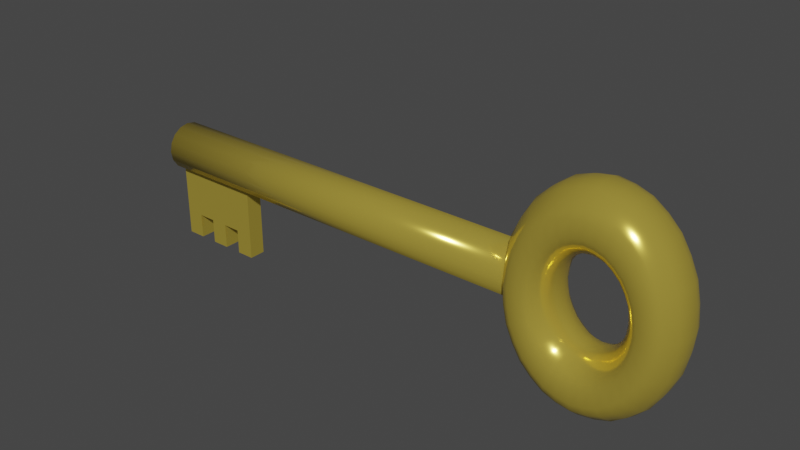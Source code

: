 # Source: Key.blend  (saved by Blender 2.93.21; exported with 4.5.12 LTS)
import bpy
from mathutils import Matrix  # noqa: F401  (used for matrix-valued properties, if any)

bpy.ops.wm.read_factory_settings(use_empty=True)
scene = bpy.context.scene
scene.name = 'Scene'

# ---- collections
col_key = bpy.data.collections.new('Key'); scene.collection.children.link(col_key)

# ---- materials (node trees are filled in below, after node groups)
mat_key = bpy.data.materials.new('Key')
mat_key.use_transparent_shadow = False

# ---- material node trees
mat_key.use_nodes = True; mat_key.node_tree.nodes.clear()
_N = mat_key.node_tree.nodes; _L = mat_key.node_tree.links
n0 = _N.new('ShaderNodeBsdfPrincipled'); n0.name = 'Principled BSDF'; n0.location = (10, 300)
n0.distribution = 'GGX'
n0.subsurface_method = 'BURLEY'
n0.inputs[0].default_value = (0.8, 0.6086, 0.09772, 1.0)
n0.inputs[1].default_value = 0.6618
n0.inputs[2].default_value = 0.1397
n0.inputs[3].default_value = 1.45
n0.inputs[13].default_value = 0.0
n0.inputs[27].default_value = (0.0, 0.0, 0.0, 1.0)
n0.inputs[28].default_value = 1.0
n1 = _N.new('ShaderNodeOutputMaterial'); n1.name = 'Material Output'; n1.location = (300, 300)
_L.new(n0.outputs[0], n1.inputs[0])
n1.is_active_output = True

# ---- world
world_world = bpy.data.worlds.new('World'); scene.world = world_world
world_world.use_nodes = True; world_world.node_tree.nodes.clear()
_N = world_world.node_tree.nodes; _L = world_world.node_tree.links
n0 = _N.new('ShaderNodeOutputWorld'); n0.name = 'World Output'; n0.location = (300, 300)
n1 = _N.new('ShaderNodeBackground'); n1.name = 'Background'; n1.location = (10, 300)
n1.inputs[0].default_value = (0.05088, 0.05088, 0.05088, 1.0)
_L.new(n1.outputs[0], n0.inputs[0])
n0.is_active_output = True
world_world.color = (0.05088, 0.05088, 0.05088)
world_world.use_sun_shadow = False
world_world.sun_shadow_jitter_overblur = 0.0

# ---- meshes
me_cube = bpy.data.meshes.new('Cube')
me_cube.from_pydata([(-0.1992, -0.006975, -0.07932), (-0.1992, -0.006975, -0.003632), (-0.1992, 0.006975, -0.07932), (-0.1992, 0.006975, -0.003632), (-0.1235, -0.006975, -0.07932), (-0.1235, -0.006975, -0.003632), (-0.1235, 0.006975, -0.07932), (-0.1235, 0.006975, -0.003632), (-0.1386, 0.006975, -0.07932), (-0.1538, 0.006975, -0.07932), (-0.1689, 0.006975, -0.07932), (-0.184, 0.006975, -0.07932), (-0.184, 0.006975, -0.003632), (-0.1689, 0.006975, -0.003632), (-0.1538, 0.006975, -0.003632), (-0.1386, 0.006975, -0.003632), (-0.184, -0.006975, -0.07932), (-0.1689, -0.006975, -0.07932), (-0.1538, -0.006975, -0.07932), (-0.1386, -0.006975, -0.07932), (-0.1386, -0.006975, -0.003632), (-0.1538, -0.006975, -0.003632), (-0.1689, -0.006975, -0.003632), (-0.184, -0.006975, -0.003632), (-0.1386, 0.006975, -0.07932), (-0.1538, 0.006975, -0.07932), (-0.1689, 0.006975, -0.07932), (-0.184, 0.006975, -0.07932), (-0.184, -0.006975, -0.07932), (-0.1689, -0.006975, -0.07932), (-0.1538, -0.006975, -0.07932), (-0.1386, -0.006975, -0.07932), (-0.1992, -0.006975, -0.05856), (-0.1992, 0.006975, -0.05856), (-0.1235, 0.006975, -0.05856), (-0.1235, -0.006975, -0.05856), (-0.1386, -0.006975, -0.05856), (-0.1538, -0.006975, -0.05856), (-0.1689, -0.006975, -0.05856), (-0.184, -0.006975, -0.05856), (-0.184, 0.006975, -0.05856), (-0.1689, 0.006975, -0.05856), (-0.1538, 0.006975, -0.05856), (-0.1386, 0.006975, -0.05856), (-0.2, 0.02, 8.742e-09), (0.1468, 0.02, -8.742e-09), (-0.2, 0.01848, -0.007654), (0.1468, 0.01848, -0.007654), (-0.2, 0.01414, -0.01414), (0.1468, 0.01414, -0.01414), (-0.2, 0.007654, -0.01848), (0.1468, 0.007654, -0.01848), (-0.2, -8.742e-10, -0.02), (0.1468, -8.742e-10, -0.02), (-0.2, -0.007654, -0.01848), (0.1468, -0.007654, -0.01848), (-0.2, -0.01414, -0.01414), (0.1468, -0.01414, -0.01414), (-0.2, -0.01848, -0.007654), (0.1468, -0.01848, -0.007654), (-0.2, -0.02, 1.049e-08), (0.1468, -0.02, -6.994e-09), (-0.2, -0.01848, 0.007654), (0.1468, -0.01848, 0.007654), (-0.2, -0.01414, 0.01414), (0.1468, -0.01414, 0.01414), (-0.2, -0.007654, 0.01848), (0.1468, -0.007654, 0.01848), (-0.2, 2.385e-10, 0.02), (0.1468, 2.385e-10, 0.02), (-0.2, 0.007654, 0.01848), (0.1468, 0.007654, 0.01848), (-0.2, 0.01414, 0.01414), (0.1468, 0.01414, 0.01414), (-0.2, 0.01848, 0.007654), (0.1468, 0.01848, 0.007654), (0.1978, 0.02333, 0.07454), (0.1978, 0.02333, 0.04741), (0.1978, -0.02333, 0.04741), (0.1978, -0.02333, 0.07454), (0.22, 0.02333, 0.06887), (0.2119, 0.02333, 0.0438), (0.2119, -0.02333, 0.0438), (0.22, -0.02333, 0.06887), (0.2389, 0.02333, 0.05271), (0.2239, 0.02333, 0.03352), (0.2239, -0.02333, 0.03352), (0.2389, -0.02333, 0.05271), (0.2515, 0.02333, 0.02853), (0.2319, 0.02333, 0.01814), (0.2319, -0.02333, 0.01814), (0.2515, -0.02333, 0.02853), (0.2559, 0.02333, -4.845e-10), (0.2348, 0.02333, -4.024e-09), (0.2348, -0.02333, -4.024e-09), (0.2559, -0.02333, -6.289e-10), (0.2515, 0.02333, -0.02853), (0.2319, 0.02333, -0.01814), (0.2319, -0.02333, -0.01814), (0.2515, -0.02333, -0.02853), (0.2389, 0.02333, -0.05271), (0.2239, 0.02333, -0.03352), (0.2239, -0.02333, -0.03352), (0.2389, -0.02333, -0.05271), (0.22, 0.02333, -0.06887), (0.2119, 0.02333, -0.0438), (0.2119, -0.02333, -0.0438), (0.22, -0.02333, -0.06887), (0.1978, 0.02333, -0.07454), (0.1978, 0.02333, -0.04741), (0.1978, -0.02333, -0.04741), (0.1978, -0.02333, -0.07454), (0.1756, 0.02333, -0.06887), (0.1837, 0.02333, -0.0438), (0.1837, -0.02333, -0.0438), (0.1756, -0.02333, -0.06887), (0.1567, 0.02333, -0.05271), (0.1717, 0.02333, -0.03352), (0.1717, -0.02333, -0.03352), (0.1567, -0.02333, -0.05271), (0.1441, 0.02333, -0.02853), (0.1637, 0.02333, -0.01814), (0.1637, -0.02333, -0.01814), (0.1441, -0.02333, -0.02853), (0.1397, 0.02333, -7.145e-09), (0.1609, 0.02333, -8.169e-09), (0.1609, -0.02333, -8.096e-09), (0.1397, -0.02333, -7.145e-09), (0.1441, 0.02333, 0.02853), (0.1637, 0.02333, 0.01814), (0.1637, -0.02333, 0.01814), (0.1441, -0.02333, 0.02853), (0.1567, 0.02333, 0.05271), (0.1717, 0.02333, 0.03352), (0.1717, -0.02333, 0.03352), (0.1567, -0.02333, 0.05271), (0.1756, 0.02333, 0.06887), (0.1837, 0.02333, 0.0438), (0.1837, -0.02333, 0.0438), (0.1756, -0.02333, 0.06887), (0.1978, 0.01289, 0.08348), (0.1978, 0.01289, 0.03847), (0.2227, 0.01289, 0.07712), (0.205, 0.02333, 0.04626), (0.2093, 0.01289, 0.03554), (0.205, -0.02333, 0.04626), (0.2438, 0.01289, 0.05903), (0.2182, 0.02333, 0.03922), (0.219, 0.01289, 0.0272), (0.2182, -0.02333, 0.03922), (0.2579, 0.01289, 0.03194), (0.2284, 0.02333, 0.0262), (0.2255, 0.01289, 0.01472), (0.2284, -0.02333, 0.0262), (0.2629, 0.01289, 5.577e-10), (0.1978, -0.01289, 0.08348), (0.2278, 0.01289, -5.03e-09), (0.2339, -0.02333, 0.009202), (0.2579, 0.01289, -0.03194), (0.2339, 0.02333, -0.009202), (0.2255, 0.01289, -0.01472), (0.2339, -0.02333, -0.009202), (0.2438, 0.01289, -0.05903), (0.2284, 0.02333, -0.0262), (0.219, 0.01289, -0.0272), (0.2284, -0.02333, -0.0262), (0.2227, 0.01289, -0.07712), (0.2182, 0.02333, -0.03922), (0.2093, 0.01289, -0.03554), (0.2182, -0.02333, -0.03922), (0.1978, 0.01289, -0.08348), (0.205, 0.02333, -0.04626), (0.1978, 0.01289, -0.03847), (0.205, -0.02333, -0.04626), (0.1729, 0.01289, -0.07712), (0.1906, 0.02333, -0.04626), (0.1863, 0.01289, -0.03554), (0.1906, -0.02333, -0.04626), (0.2227, -0.01289, -0.07712), (0.1774, 0.02333, -0.03922), (0.1766, 0.01289, -0.0272), (0.1774, -0.02333, -0.03922), (0.1377, 0.01289, -0.03194), (0.1672, 0.02333, -0.0262), (0.1701, 0.01289, -0.01472), (0.1672, -0.02333, -0.0262), (0.1327, 0.01289, -6.812e-09), (0.1618, 0.02333, -0.009202), (0.1678, 0.01289, -8.394e-09), (0.1618, -0.02333, -0.009202), (0.1377, 0.01289, 0.03194), (0.1618, 0.02333, 0.009201), (0.1701, 0.01289, 0.01472), (0.1618, -0.02333, 0.009201), (0.1518, 0.01289, 0.05903), (0.1672, 0.02333, 0.0262), (0.1766, 0.01289, 0.0272), (0.1672, -0.02333, 0.0262), (0.1729, 0.01289, 0.07712), (0.1774, 0.02333, 0.03922), (0.1863, 0.01289, 0.03554), (0.1774, -0.02333, 0.03922), (0.1518, -0.01289, 0.05903), (0.2227, -0.01289, 0.07712), (0.1377, -0.01289, 0.03194), (0.2545, 0.02333, 0.01447), (0.1978, -0.01289, -0.08348), (0.2545, -0.02333, -0.01447), (0.1729, -0.01289, 0.07712), (0.2438, -0.01289, 0.05903), (0.1865, 0.02333, 0.07275), (0.1729, -0.01289, -0.07712), (0.1978, -0.01289, 0.03847), (0.1865, -0.02333, 0.07275), (0.2091, 0.02333, 0.07275), (0.2093, -0.01289, 0.03554), (0.2091, -0.02333, 0.07275), (0.2299, 0.02333, 0.06167), (0.219, -0.01289, 0.0272), (0.2299, -0.02333, 0.06167), (0.2459, 0.02333, 0.04121), (0.2255, -0.01289, 0.01472), (0.2459, -0.02333, 0.04121), (0.2579, -0.01289, 0.03194), (0.2278, -0.01289, -5.03e-09), (0.2545, -0.02333, 0.01447), (0.2545, 0.02333, -0.01447), (0.2255, -0.01289, -0.01472), (0.2339, 0.02333, 0.009201), (0.2459, 0.02333, -0.04121), (0.219, -0.01289, -0.0272), (0.2459, -0.02333, -0.04121), (0.2299, 0.02333, -0.06167), (0.2093, -0.01289, -0.03554), (0.2299, -0.02333, -0.06167), (0.2091, 0.02333, -0.07275), (0.1978, -0.01289, -0.03847), (0.2091, -0.02333, -0.07275), (0.1865, 0.02333, -0.07275), (0.1863, -0.01289, -0.03554), (0.1865, -0.02333, -0.07275), (0.1657, 0.02333, -0.06167), (0.1766, -0.01289, -0.0272), (0.1657, -0.02333, -0.06167), (0.1497, 0.02333, -0.04121), (0.1701, -0.01289, -0.01472), (0.1497, -0.02333, -0.04121), (0.1411, 0.02333, -0.01447), (0.1678, -0.01289, -8.394e-09), (0.1411, -0.02333, -0.01447), (0.1411, 0.02333, 0.01447), (0.2629, -0.01289, 5.577e-10), (0.1411, -0.02333, 0.01447), (0.1497, 0.02333, 0.04121), (0.1766, -0.01289, 0.0272), (0.1497, -0.02333, 0.04121), (0.1657, 0.02333, 0.06167), (0.1863, -0.01289, 0.03554), (0.1657, -0.02333, 0.06167), (0.1518, 0.01289, -0.05903), (0.1377, -0.01289, -0.03194), (0.2579, -0.01289, -0.03194), (0.1327, -0.01289, -6.812e-09), (0.1701, -0.01289, 0.01472), (0.1518, -0.01289, -0.05903), (0.1906, 0.02333, 0.04626), (0.2438, -0.01289, -0.05903), (0.1906, -0.02333, 0.04626), (0.1852, -0.01289, 0.08147), (0.192, -0.01289, 0.03754), (0.192, 0.01289, 0.03754), (0.1852, 0.01289, 0.08147), (0.1618, -0.01289, 0.06907), (0.1812, -0.01289, 0.03182), (0.1812, 0.01289, 0.03182), (0.1618, 0.01289, 0.06907), (0.144, -0.01289, 0.04615), (0.173, -0.01289, 0.02126), (0.173, 0.01289, 0.02126), (0.144, 0.01289, 0.04615), (0.1343, -0.01289, 0.01621), (0.1686, -0.01289, 0.007467), (0.1686, 0.01289, 0.007467), (0.1343, 0.01289, 0.01621), (0.1343, -0.01289, -0.01621), (0.1686, -0.01289, -0.007467), (0.1686, 0.01289, -0.007467), (0.1343, 0.01289, -0.01621), (0.144, -0.01289, -0.04615), (0.173, -0.01289, -0.02126), (0.173, 0.01289, -0.02126), (0.144, 0.01289, -0.04615), (0.1618, -0.01289, -0.06907), (0.1812, -0.01289, -0.03182), (0.1812, 0.01289, -0.03182), (0.1618, 0.01289, -0.06907), (0.1852, -0.01289, -0.08147), (0.192, -0.01289, -0.03754), (0.192, 0.01289, -0.03754), (0.1852, 0.01289, -0.08147), (0.2104, -0.01289, -0.08147), (0.2036, -0.01289, -0.03754), (0.2036, 0.01289, -0.03754), (0.2104, 0.01289, -0.08147), (0.2338, -0.01289, -0.06907), (0.2144, -0.01289, -0.03182), (0.2144, 0.01289, -0.03182), (0.2338, 0.01289, -0.06907), (0.2516, -0.01289, -0.04615), (0.2226, -0.01289, -0.02126), (0.2226, 0.01289, -0.02126), (0.2516, 0.01289, -0.04615), (0.2613, -0.01289, -0.01621), (0.2271, -0.01289, -0.007467), (0.2271, 0.01289, -0.007467), (0.2613, 0.01289, -0.01621), (0.2613, -0.01289, 0.01621), (0.2271, -0.01289, 0.007467), (0.2271, 0.01289, 0.007467), (0.2613, 0.01289, 0.01621), (0.2516, -0.01289, 0.04615), (0.2226, -0.01289, 0.02126), (0.2226, 0.01289, 0.02126), (0.2516, 0.01289, 0.04615), (0.2338, -0.01289, 0.06907), (0.2144, -0.01289, 0.03182), (0.2144, 0.01289, 0.03182), (0.2338, 0.01289, 0.06907), (0.2104, -0.01289, 0.08147), (0.2036, -0.01289, 0.03754), (0.2036, 0.01289, 0.03754), (0.2104, 0.01289, 0.08147), (0.1978, -0.02657, 0.0547), (0.1978, -0.02657, 0.06725), (0.2179, -0.02654, 0.06219), (0.2141, -0.02654, 0.05047), (0.235, -0.02646, 0.04772), (0.2278, -0.02646, 0.03851), (0.2465, -0.02638, 0.0259), (0.2369, -0.02638, 0.02077), (0.2506, -0.02635, -1.506e-09), (0.2401, -0.02635, -3.201e-09), (0.2465, -0.02638, -0.0259), (0.2369, -0.02638, -0.02077), (0.235, -0.02646, -0.04772), (0.2278, -0.02646, -0.03851), (0.2179, -0.02654, -0.06219), (0.2141, -0.02654, -0.05047), (0.1978, -0.02657, -0.06725), (0.1978, -0.02657, -0.0547), (0.1777, -0.02654, -0.06219), (0.1815, -0.02654, -0.05047), (0.1606, -0.02646, -0.04772), (0.1678, -0.02646, -0.03851), (0.1491, -0.02638, -0.0259), (0.1587, -0.02638, -0.02077), (0.145, -0.02635, -7.429e-09), (0.1556, -0.02635, -7.903e-09), (0.1491, -0.02638, 0.0259), (0.1587, -0.02638, 0.02077), (0.1606, -0.02646, 0.04772), (0.1678, -0.02646, 0.03851), (0.1777, -0.02654, 0.06219), (0.1815, -0.02654, 0.05047), (0.1978, 0.02657, 0.06725), (0.1978, 0.02657, 0.0547), (0.2141, 0.02654, 0.05047), (0.2179, 0.02654, 0.06219), (0.2278, 0.02646, 0.03851), (0.235, 0.02646, 0.04772), (0.2369, 0.02638, 0.02077), (0.2465, 0.02638, 0.0259), (0.2401, 0.02635, -3.201e-09), (0.2506, 0.02635, -1.434e-09), (0.2369, 0.02638, -0.02077), (0.2465, 0.02638, -0.0259), (0.2278, 0.02646, -0.03851), (0.235, 0.02646, -0.04772), (0.2141, 0.02654, -0.05047), (0.2179, 0.02654, -0.06219), (0.1978, 0.02657, -0.0547), (0.1978, 0.02657, -0.06725), (0.1815, 0.02654, -0.05047), (0.1777, 0.02654, -0.06219), (0.1678, 0.02646, -0.03851), (0.1606, 0.02646, -0.04772), (0.1587, 0.02638, -0.02077), (0.1491, 0.02638, -0.0259), (0.1556, 0.02635, -7.939e-09), (0.145, 0.02635, -7.429e-09), (0.1587, 0.02638, 0.02077), (0.1491, 0.02638, 0.0259), (0.1678, 0.02646, 0.03851), (0.1606, 0.02646, 0.04772), (0.1815, 0.02654, 0.05047), (0.1777, 0.02654, 0.06219), (0.1895, -0.02656, 0.05336), (0.1876, -0.02656, 0.06565), (0.1876, 0.02656, 0.06565), (0.1895, 0.02656, 0.05336), (0.1743, -0.0265, 0.04513), (0.1688, -0.0265, 0.05576), (0.1688, 0.0265, 0.05576), (0.1743, 0.0265, 0.04513), (0.1628, -0.02642, 0.03005), (0.1542, -0.02642, 0.03736), (0.1542, 0.02642, 0.03736), (0.1628, 0.02642, 0.03005), (0.1566, -0.02636, 0.01053), (0.1463, -0.02636, 0.01315), (0.1463, 0.02636, 0.01315), (0.1566, 0.02636, 0.01053), (0.1566, -0.02636, -0.01053), (0.1463, -0.02636, -0.01315), (0.1463, 0.02636, -0.01315), (0.1566, 0.02636, -0.01053), (0.1628, -0.02642, -0.03005), (0.1542, -0.02642, -0.03736), (0.1542, 0.02642, -0.03736), (0.1628, 0.02642, -0.03005), (0.1743, -0.0265, -0.04513), (0.1688, -0.0265, -0.05576), (0.1688, 0.0265, -0.05576), (0.1743, 0.0265, -0.04513), (0.1895, -0.02656, -0.05336), (0.1876, -0.02656, -0.06565), (0.1876, 0.02656, -0.06565), (0.1895, 0.02656, -0.05336), (0.2061, -0.02656, -0.05336), (0.208, -0.02656, -0.06565), (0.208, 0.02656, -0.06565), (0.2061, 0.02656, -0.05336), (0.2213, -0.0265, -0.04513), (0.2268, -0.0265, -0.05576), (0.2268, 0.0265, -0.05576), (0.2213, 0.0265, -0.04513), (0.2329, -0.02642, -0.03005), (0.2414, -0.02642, -0.03736), (0.2414, 0.02642, -0.03736), (0.2329, 0.02642, -0.03005), (0.239, -0.02636, -0.01053), (0.2493, -0.02636, -0.01315), (0.2493, 0.02636, -0.01315), (0.239, 0.02636, -0.01053), (0.239, -0.02636, 0.01053), (0.2493, -0.02636, 0.01315), (0.2493, 0.02636, 0.01315), (0.239, 0.02636, 0.01053), (0.2329, -0.02642, 0.03005), (0.2414, -0.02642, 0.03736), (0.2414, 0.02642, 0.03736), (0.2329, 0.02642, 0.03005), (0.2213, -0.0265, 0.04513), (0.2268, -0.0265, 0.05576), (0.2268, 0.0265, 0.05576), (0.2213, 0.0265, 0.04513), (0.2061, -0.02656, 0.05336), (0.208, -0.02656, 0.06565), (0.208, 0.02656, 0.06565), (0.2061, 0.02656, 0.05336), (0.1978, 0.005233, 0.08623), (0.1978, -0.005233, 0.08623), (0.2235, -0.005246, 0.07966), (0.2235, 0.005246, 0.07966), (0.2453, -0.005276, 0.06096), (0.2453, 0.005276, 0.06096), (0.2599, -0.005304, 0.03299), (0.2599, 0.005304, 0.03299), (0.265, -0.005314, 8.46e-10), (0.265, 0.005314, 8.46e-10), (0.2599, -0.005304, -0.03299), (0.2599, 0.005304, -0.03299), (0.2453, -0.005276, -0.06096), (0.2453, 0.005276, -0.06096), (0.2235, -0.005246, -0.07966), (0.2235, 0.005246, -0.07966), (0.1978, -0.005233, -0.08623), (0.1978, 0.005233, -0.08623), (0.1721, -0.005246, -0.07966), (0.1721, 0.005246, -0.07966), (0.1503, -0.005276, -0.06096), (0.1503, 0.005276, -0.06096), (0.1357, -0.005304, -0.03299), (0.1357, 0.005304, -0.03299), (0.1306, -0.005314, -6.73e-09), (0.1306, 0.005314, -6.73e-09), (0.1357, -0.005304, 0.03299), (0.1357, 0.005304, 0.03299), (0.1503, -0.005276, 0.06096), (0.1503, 0.005276, 0.06096), (0.1721, -0.005246, 0.07966), (0.1721, 0.005246, 0.07966), (0.2109, 0.005235, 0.08416), (0.2109, -0.005235, 0.08416), (0.235, 0.005259, 0.07134), (0.235, -0.005259, 0.07134), (0.2534, 0.00529, 0.04766), (0.2534, -0.00529, 0.04766), (0.2634, 0.005311, 0.01673), (0.2634, -0.005311, 0.01673), (0.2634, 0.005311, -0.01673), (0.2634, -0.005311, -0.01673), (0.2534, 0.00529, -0.04766), (0.2534, -0.00529, -0.04766), (0.235, 0.005259, -0.07134), (0.235, -0.005259, -0.07134), (0.2109, 0.005235, -0.08416), (0.2109, -0.005235, -0.08416), (0.1848, 0.005235, -0.08416), (0.1848, -0.005235, -0.08416), (0.1607, 0.005259, -0.07134), (0.1607, -0.005259, -0.07134), (0.1422, 0.00529, -0.04766), (0.1422, -0.00529, -0.04766), (0.1322, 0.005311, -0.01673), (0.1322, -0.005311, -0.01673), (0.1322, 0.005311, 0.01673), (0.1322, -0.005311, 0.01673), (0.1422, 0.00529, 0.04766), (0.1422, -0.00529, 0.04766), (0.1607, 0.005259, 0.07134), (0.1607, -0.005259, 0.07134), (0.1848, -0.005235, 0.08416), (0.1848, 0.005235, 0.08416), (0.1978, 0.004628, 0.0355), (0.1978, -0.004628, 0.0355), (0.2084, 0.004634, 0.0328), (0.2084, -0.004634, 0.0328), (0.2174, 0.004647, 0.02511), (0.2174, -0.004647, 0.02511), (0.2234, 0.004659, 0.01359), (0.2234, -0.004659, 0.01359), (0.2255, 0.004663, -5.437e-09), (0.2255, -0.004663, -5.437e-09), (0.2234, 0.004659, -0.01359), (0.2234, -0.004659, -0.01359), (0.2174, 0.004647, -0.02511), (0.2174, -0.004647, -0.02511), (0.2084, 0.004634, -0.0328), (0.2084, -0.004634, -0.0328), (0.1978, 0.004628, -0.0355), (0.1978, -0.004628, -0.0355), (0.1872, 0.004634, -0.0328), (0.1872, -0.004634, -0.0328), (0.1782, 0.004647, -0.02511), (0.1782, -0.004647, -0.02511), (0.1722, 0.004659, -0.01359), (0.1722, -0.004659, -0.01359), (0.1701, 0.004663, -8.542e-09), (0.1701, -0.004663, -8.542e-09), (0.1722, 0.004659, 0.01359), (0.1722, -0.004659, 0.01359), (0.1782, 0.004647, 0.02511), (0.1782, -0.004647, 0.02511), (0.1872, -0.004634, 0.0328), (0.1872, 0.004634, 0.0328), (0.1924, 0.004629, 0.03464), (0.1924, -0.004629, 0.03464), (0.2032, -0.004629, 0.03464), (0.2032, 0.004629, 0.03464), (0.2131, -0.00464, 0.02937), (0.2131, 0.00464, 0.02937), (0.2207, -0.004653, 0.01963), (0.2207, 0.004653, 0.01963), (0.2248, -0.004662, 0.006892), (0.2248, 0.004662, 0.006892), (0.2248, -0.004662, -0.006892), (0.2248, 0.004662, -0.006892), (0.2207, -0.004653, -0.01963), (0.2207, 0.004653, -0.01963), (0.2131, -0.00464, -0.02937), (0.2131, 0.00464, -0.02937), (0.2032, -0.004629, -0.03464), (0.2032, 0.004629, -0.03464), (0.1924, -0.004629, -0.03464), (0.1924, 0.004629, -0.03464), (0.1825, -0.00464, -0.02937), (0.1825, 0.00464, -0.02937), (0.1749, -0.004653, -0.01963), (0.1749, 0.004653, -0.01963), (0.1708, -0.004662, -0.006892), (0.1708, 0.004662, -0.006892), (0.1708, -0.004662, 0.006892), (0.1708, 0.004662, 0.006892), (0.1749, -0.004653, 0.01963), (0.1749, 0.004653, 0.01963), (0.1825, -0.00464, 0.02937), (0.1825, 0.00464, 0.02937)], [], [(32, 1, 3, 33), (43, 15, 7, 34), (34, 7, 5, 35), (39, 23, 1, 32), (8, 6, 4, 19), (12, 3, 1, 23), (7, 15, 20, 5), (15, 14, 21, 20), (14, 13, 22, 21), (13, 12, 23, 22), (2, 11, 16, 0), (10, 9, 18, 17), (16, 11, 27, 28), (35, 5, 20, 36), (36, 20, 21, 37), (37, 21, 22, 38), (38, 22, 23, 39), (33, 3, 12, 40), (40, 12, 13, 41), (41, 13, 14, 42), (42, 14, 15, 43), (8, 19, 31, 24), (10, 17, 29, 26), (18, 9, 25, 30), (10, 41, 42, 9), (2, 33, 40, 11), (18, 37, 38, 17), (4, 35, 36, 19), (16, 39, 32, 0), (6, 34, 35, 4), (8, 43, 34, 6), (0, 32, 33, 2), (42, 43, 36, 37), (40, 41, 38, 39), (40, 39, 16, 28, 27, 11), (38, 41, 10, 26, 29, 17), (42, 37, 18, 30, 25, 9), (36, 43, 8, 24, 31, 19), (44, 45, 47, 46), (46, 47, 49, 48), (48, 49, 51, 50), (50, 51, 53, 52), (52, 53, 55, 54), (54, 55, 57, 56), (56, 57, 59, 58), (58, 59, 61, 60), (60, 61, 63, 62), (62, 63, 65, 64), (64, 65, 67, 66), (66, 67, 69, 68), (68, 69, 71, 70), (70, 71, 73, 72), (47, 45, 75, 73, 71, 69, 67, 65, 63, 61, 59, 57, 55, 53, 51, 49), (72, 73, 75, 74), (74, 75, 45, 44), (44, 46, 48, 50, 52, 54, 56, 58, 60, 62, 64, 66, 68, 70, 72, 74), (331, 142, 80, 214), (80, 217, 454, 367), (558, 527, 215, 329), (329, 215, 82, 145), (82, 149, 452, 335), (494, 465, 146, 327), (327, 146, 84, 217), (84, 220, 450, 369), (560, 529, 218, 325), (325, 218, 86, 149), (86, 153, 448, 337), (496, 467, 150, 323), (323, 150, 88, 220), (88, 205, 446, 371), (562, 531, 221, 321), (321, 221, 90, 153), (90, 157, 444, 339), (498, 469, 154, 319), (319, 154, 92, 205), (92, 226, 442, 373), (564, 533, 224, 317), (317, 224, 94, 157), (94, 161, 440, 341), (500, 471, 158, 315), (315, 158, 96, 226), (96, 229, 438, 375), (566, 535, 227, 313), (313, 227, 98, 161), (98, 165, 436, 343), (502, 473, 162, 311), (311, 162, 100, 229), (100, 232, 434, 377), (568, 537, 230, 309), (309, 230, 102, 165), (102, 169, 432, 345), (504, 475, 166, 307), (307, 166, 104, 232), (104, 235, 430, 379), (570, 539, 233, 305), (305, 233, 106, 169), (106, 173, 428, 347), (506, 477, 170, 303), (303, 170, 108, 235), (108, 238, 426, 381), (572, 541, 236, 301), (301, 236, 110, 173), (110, 177, 424, 349), (508, 479, 174, 299), (299, 174, 112, 238), (112, 241, 422, 383), (574, 543, 239, 297), (297, 239, 114, 177), (114, 181, 420, 351), (510, 481, 259, 295), (295, 259, 116, 241), (116, 244, 418, 385), (576, 545, 242, 293), (293, 242, 118, 181), (118, 185, 416, 353), (481, 512, 291, 259), (291, 182, 120, 244), (120, 247, 414, 387), (578, 547, 245, 289), (289, 245, 122, 185), (122, 189, 412, 355), (514, 485, 186, 287), (287, 186, 124, 247), (124, 250, 410, 389), (580, 549, 248, 285), (285, 248, 126, 189), (126, 193, 408, 357), (516, 487, 190, 283), (283, 190, 128, 250), (128, 253, 406, 391), (551, 584, 277, 263), (281, 263, 130, 193), (130, 197, 404, 359), (518, 489, 194, 279), (279, 194, 132, 253), (132, 256, 402, 393), (584, 553, 254, 277), (277, 254, 134, 197), (134, 201, 400, 361), (520, 491, 198, 275), (275, 198, 136, 256), (136, 210, 398, 395), (586, 554, 257, 273), (273, 257, 138, 201), (138, 267, 396, 363), (491, 523, 271, 198), (271, 140, 76, 210), (76, 214, 458, 364), (557, 525, 212, 269), (269, 212, 78, 267), (78, 145, 456, 332), (523, 460, 140, 271), (272, 208, 490, 521), (139, 213, 268, 208), (213, 79, 155, 268), (201, 138, 363, 400), (365, 459, 143, 77), (334, 453, 219, 83), (257, 269, 267, 138), (274, 200, 555, 587), (525, 558, 329, 212), (554, 557, 269, 257), (137, 265, 270, 200), (265, 77, 141, 270), (256, 136, 395, 402), (366, 455, 147, 81), (198, 271, 210, 136), (492, 463, 142, 331), (276, 202, 488, 519), (135, 258, 272, 202), (258, 139, 208, 272), (197, 134, 361, 404), (362, 397, 213, 139), (401, 362, 139, 258), (254, 273, 201, 134), (200, 270, 556, 555), (278, 196, 552, 585), (133, 199, 274, 196), (199, 137, 200, 274), (253, 132, 393, 406), (394, 399, 265, 137), (403, 394, 137, 199), (194, 275, 256, 132), (202, 272, 521, 488), (208, 268, 522, 490), (280, 204, 486, 517), (131, 255, 276, 204), (255, 135, 202, 276), (193, 130, 359, 408), (360, 401, 258, 135), (405, 360, 135, 255), (263, 277, 197, 130), (582, 551, 263, 281), (553, 586, 273, 254), (282, 192, 550, 583), (129, 195, 278, 192), (195, 133, 196, 278), (250, 128, 391, 410), (392, 403, 199, 133), (407, 392, 133, 195), (190, 279, 253, 128), (204, 276, 519, 486), (489, 520, 275, 194), (284, 262, 484, 515), (127, 252, 280, 262), (252, 131, 204, 280), (189, 126, 357, 412), (358, 405, 255, 131), (409, 358, 131, 252), (248, 281, 193, 126), (192, 278, 585, 550), (196, 274, 587, 552), (286, 188, 548, 581), (125, 191, 282, 188), (191, 129, 192, 282), (247, 124, 389, 414), (390, 407, 195, 129), (411, 390, 129, 191), (186, 283, 250, 124), (262, 280, 517, 484), (487, 518, 279, 190), (288, 260, 482, 513), (123, 249, 284, 260), (249, 127, 262, 284), (185, 122, 355, 416), (356, 409, 252, 127), (413, 356, 127, 249), (245, 285, 189, 122), (188, 282, 583, 548), (549, 582, 281, 248), (290, 184, 546, 579), (121, 187, 286, 184), (187, 125, 188, 286), (244, 120, 387, 418), (388, 411, 191, 125), (415, 388, 125, 187), (182, 287, 247, 120), (260, 284, 515, 482), (485, 516, 283, 186), (292, 264, 480, 511), (119, 246, 288, 264), (246, 123, 260, 288), (181, 118, 353, 420), (354, 413, 249, 123), (417, 354, 123, 246), (242, 289, 185, 118), (184, 286, 581, 546), (547, 580, 285, 245), (294, 180, 544, 577), (117, 183, 290, 180), (183, 121, 184, 290), (241, 116, 385, 422), (386, 415, 187, 121), (419, 386, 121, 183), (259, 291, 244, 116), (512, 483, 182, 291), (483, 514, 287, 182), (296, 211, 478, 509), (115, 243, 292, 211), (243, 119, 264, 292), (177, 114, 351, 424), (352, 417, 246, 119), (421, 352, 119, 243), (239, 293, 181, 114), (180, 290, 579, 544), (545, 578, 289, 242), (298, 176, 542, 575), (113, 179, 294, 176), (179, 117, 180, 294), (238, 112, 383, 426), (384, 419, 183, 117), (423, 384, 117, 179), (174, 295, 241, 112), (211, 292, 511, 478), (264, 288, 513, 480), (300, 206, 476, 507), (111, 240, 296, 206), (240, 115, 211, 296), (173, 110, 349, 428), (350, 421, 243, 115), (425, 350, 115, 240), (236, 297, 177, 110), (176, 294, 577, 542), (543, 576, 293, 239), (302, 172, 540, 573), (109, 175, 298, 172), (175, 113, 176, 298), (235, 108, 381, 430), (382, 423, 179, 113), (427, 382, 113, 175), (170, 299, 238, 108), (206, 296, 509, 476), (479, 510, 295, 174), (304, 178, 474, 505), (107, 237, 300, 178), (237, 111, 206, 300), (169, 106, 347, 432), (348, 425, 240, 111), (429, 348, 111, 237), (233, 301, 173, 106), (172, 298, 575, 540), (541, 574, 297, 236), (306, 168, 538, 571), (105, 171, 302, 168), (171, 109, 172, 302), (232, 104, 379, 434), (380, 427, 175, 109), (431, 380, 109, 171), (166, 303, 235, 104), (178, 300, 507, 474), (477, 508, 299, 170), (308, 266, 472, 503), (103, 234, 304, 266), (234, 107, 178, 304), (165, 102, 345, 436), (346, 429, 237, 107), (433, 346, 107, 234), (230, 305, 169, 102), (168, 302, 573, 538), (539, 572, 301, 233), (310, 164, 536, 569), (101, 167, 306, 164), (167, 105, 168, 306), (229, 100, 377, 438), (378, 431, 171, 105), (435, 378, 105, 167), (162, 307, 232, 100), (266, 304, 505, 472), (475, 506, 303, 166), (312, 261, 470, 501), (99, 231, 308, 261), (231, 103, 266, 308), (161, 98, 343, 440), (344, 433, 234, 103), (437, 344, 103, 231), (227, 309, 165, 98), (164, 306, 571, 536), (537, 570, 305, 230), (314, 160, 534, 567), (97, 163, 310, 160), (163, 101, 164, 310), (226, 96, 375, 442), (376, 435, 167, 101), (439, 376, 101, 163), (158, 311, 229, 96), (261, 308, 503, 470), (473, 504, 307, 162), (316, 251, 468, 499), (95, 207, 312, 251), (207, 99, 261, 312), (157, 94, 341, 444), (342, 437, 231, 99), (441, 342, 99, 207), (224, 313, 161, 94), (160, 310, 569, 534), (535, 568, 309, 227), (318, 156, 532, 565), (93, 159, 314, 156), (159, 97, 160, 314), (205, 92, 373, 446), (374, 439, 163, 97), (443, 374, 97, 159), (154, 315, 226, 92), (251, 312, 501, 468), (471, 502, 311, 158), (320, 223, 466, 497), (91, 225, 316, 223), (225, 95, 251, 316), (153, 90, 339, 448), (340, 441, 207, 95), (445, 340, 95, 225), (221, 317, 157, 90), (156, 314, 567, 532), (533, 566, 313, 224), (322, 152, 530, 563), (89, 228, 318, 152), (228, 93, 156, 318), (220, 88, 371, 450), (372, 443, 159, 93), (447, 372, 93, 228), (150, 319, 205, 88), (223, 316, 499, 466), (469, 500, 315, 154), (324, 209, 464, 495), (87, 222, 320, 209), (222, 91, 223, 320), (149, 86, 337, 452), (338, 445, 225, 91), (449, 338, 91, 222), (218, 321, 153, 86), (152, 318, 565, 530), (531, 564, 317, 221), (326, 148, 528, 561), (85, 151, 322, 148), (151, 89, 152, 322), (217, 84, 369, 454), (370, 447, 228, 89), (451, 370, 89, 151), (146, 323, 220, 84), (209, 320, 497, 464), (467, 498, 319, 150), (328, 203, 462, 493), (83, 219, 324, 203), (219, 87, 209, 324), (145, 82, 335, 456), (336, 449, 222, 87), (453, 336, 87, 219), (215, 325, 149, 82), (148, 322, 563, 528), (529, 562, 321, 218), (330, 144, 526, 559), (81, 147, 326, 144), (147, 85, 148, 326), (214, 80, 367, 458), (368, 451, 151, 85), (455, 368, 85, 147), (142, 327, 217, 80), (203, 324, 495, 462), (465, 496, 323, 146), (268, 155, 461, 522), (79, 216, 328, 155), (216, 83, 203, 328), (397, 333, 79, 213), (267, 78, 332, 396), (457, 334, 83, 216), (212, 329, 145, 78), (144, 326, 561, 526), (527, 560, 325, 215), (270, 141, 524, 556), (77, 143, 330, 141), (143, 81, 144, 330), (399, 365, 77, 265), (210, 76, 364, 398), (459, 366, 81, 143), (140, 331, 214, 76), (155, 328, 493, 461), (463, 494, 327, 142), (397, 362, 363, 396), (333, 397, 396, 332), (399, 394, 395, 398), (365, 399, 398, 364), (401, 360, 361, 400), (362, 401, 400, 363), (403, 392, 393, 402), (394, 403, 402, 395), (405, 358, 359, 404), (360, 405, 404, 361), (407, 390, 391, 406), (392, 407, 406, 393), (409, 356, 357, 408), (358, 409, 408, 359), (411, 388, 389, 410), (390, 411, 410, 391), (413, 354, 355, 412), (356, 413, 412, 357), (415, 386, 387, 414), (388, 415, 414, 389), (417, 352, 353, 416), (354, 417, 416, 355), (419, 384, 385, 418), (386, 419, 418, 387), (421, 350, 351, 420), (352, 421, 420, 353), (423, 382, 383, 422), (384, 423, 422, 385), (425, 348, 349, 424), (350, 425, 424, 351), (427, 380, 381, 426), (382, 427, 426, 383), (429, 346, 347, 428), (348, 429, 428, 349), (431, 378, 379, 430), (380, 431, 430, 381), (433, 344, 345, 432), (346, 433, 432, 347), (435, 376, 377, 434), (378, 435, 434, 379), (437, 342, 343, 436), (344, 437, 436, 345), (439, 374, 375, 438), (376, 439, 438, 377), (441, 340, 341, 440), (342, 441, 440, 343), (443, 372, 373, 442), (374, 443, 442, 375), (445, 338, 339, 444), (340, 445, 444, 341), (447, 370, 371, 446), (372, 447, 446, 373), (449, 336, 337, 448), (338, 449, 448, 339), (451, 368, 369, 450), (370, 451, 450, 371), (453, 334, 335, 452), (336, 453, 452, 337), (455, 366, 367, 454), (368, 455, 454, 369), (457, 333, 332, 456), (334, 457, 456, 335), (459, 365, 364, 458), (366, 459, 458, 367), (333, 457, 216, 79), (493, 462, 463, 492), (495, 464, 465, 494), (497, 466, 467, 496), (499, 468, 469, 498), (501, 470, 471, 500), (503, 472, 473, 502), (505, 474, 475, 504), (507, 476, 477, 506), (509, 478, 479, 508), (511, 480, 481, 510), (513, 482, 483, 512), (515, 484, 485, 514), (517, 486, 487, 516), (519, 488, 489, 518), (521, 490, 491, 520), (523, 491, 490, 522), (461, 493, 492, 460), (462, 495, 494, 463), (464, 497, 496, 465), (466, 499, 498, 467), (468, 501, 500, 469), (470, 503, 502, 471), (472, 505, 504, 473), (474, 507, 506, 475), (476, 509, 508, 477), (478, 511, 510, 479), (480, 513, 512, 481), (482, 515, 514, 483), (484, 517, 516, 485), (486, 519, 518, 487), (488, 521, 520, 489), (460, 523, 522, 461), (460, 492, 331, 140), (557, 554, 555, 556), (559, 526, 527, 558), (561, 528, 529, 560), (563, 530, 531, 562), (565, 532, 533, 564), (567, 534, 535, 566), (569, 536, 537, 568), (571, 538, 539, 570), (573, 540, 541, 572), (575, 542, 543, 574), (577, 544, 545, 576), (579, 546, 547, 578), (581, 548, 549, 580), (583, 550, 551, 582), (585, 552, 553, 584), (587, 555, 554, 586), (525, 557, 556, 524), (524, 559, 558, 525), (526, 561, 560, 527), (528, 563, 562, 529), (530, 565, 564, 531), (532, 567, 566, 533), (534, 569, 568, 535), (536, 571, 570, 537), (538, 573, 572, 539), (540, 575, 574, 541), (542, 577, 576, 543), (544, 579, 578, 545), (546, 581, 580, 547), (548, 583, 582, 549), (550, 585, 584, 551), (552, 587, 586, 553), (141, 330, 559, 524)])
me_cube.polygons.foreach_set('use_smooth', [0, 0, 0, 0, 0, 0, 0, 0, 0, 0, 0, 0, 0, 0, 0, 0, 0, 0, 0, 0, 0, 0, 0, 0, 0, 0, 0, 0, 0, 0, 0, 0, 0, 0, 0, 0, 0, 0, 1, 1, 1, 1, 1, 1, 1, 1, 1, 1, 1, 1, 1, 1, 1, 1, 1, 1, 1, 1, 1, 1, 1, 1, 1, 1, 1, 1, 1, 1, 1, 1, 1, 1, 1, 1, 1, 1, 1, 1, 1, 1, 1, 1, 1, 1, 1, 1, 1, 1, 1, 1, 1, 1, 1, 1, 1, 1, 1, 1, 1, 1, 1, 1, 1, 1, 1, 1, 1, 1, 1, 1, 1, 1, 1, 1, 1, 1, 1, 1, 1, 1, 1, 1, 1, 1, 1, 1, 1, 1, 1, 1, 1, 1, 1, 1, 1, 1, 1, 1, 1, 1, 1, 1, 1, 1, 1, 1, 1, 1, 1, 1, 1, 1, 1, 1, 1, 1, 1, 1, 1, 1, 1, 1, 1, 1, 1, 1, 1, 1, 1, 1, 1, 1, 1, 1, 1, 1, 1, 1, 1, 1, 1, 1, 1, 1, 1, 1, 1, 1, 1, 1, 1, 1, 1, 1, 1, 1, 1, 1, 1, 1, 1, 1, 1, 1, 1, 1, 1, 1, 1, 1, 1, 1, 1, 1, 1, 1, 1, 1, 1, 1, 1, 1, 1, 1, 1, 1, 1, 1, 1, 1, 1, 1, 1, 1, 1, 1, 1, 1, 1, 1, 1, 1, 1, 1, 1, 1, 1, 1, 1, 1, 1, 1, 1, 1, 1, 1, 1, 1, 1, 1, 1, 1, 1, 1, 1, 1, 1, 1, 1, 1, 1, 1, 1, 1, 1, 1, 1, 1, 1, 1, 1, 1, 1, 1, 1, 1, 1, 1, 1, 1, 1, 1, 1, 1, 1, 1, 1, 1, 1, 1, 1, 1, 1, 1, 1, 1, 1, 1, 1, 1, 1, 1, 1, 1, 1, 1, 1, 1, 1, 1, 1, 1, 1, 1, 1, 1, 1, 1, 1, 1, 1, 1, 1, 1, 1, 1, 1, 1, 1, 1, 1, 1, 1, 1, 1, 1, 1, 1, 1, 1, 1, 1, 1, 1, 1, 1, 1, 1, 1, 1, 1, 1, 1, 1, 1, 1, 1, 1, 1, 1, 1, 1, 1, 1, 1, 1, 1, 1, 1, 1, 1, 1, 1, 1, 1, 1, 1, 1, 1, 1, 1, 1, 1, 1, 1, 1, 1, 1, 1, 1, 1, 1, 1, 1, 1, 1, 1, 1, 1, 1, 1, 1, 1, 1, 1, 1, 1, 1, 1, 1, 1, 1, 1, 1, 1, 1, 1, 1, 1, 1, 1, 1, 1, 1, 1, 1, 1, 1, 1, 1, 1, 1, 1, 1, 1, 1, 1, 1, 1, 1, 1, 1, 1, 1, 1, 1, 1, 1, 1, 1, 1, 1, 1, 1, 1, 1, 1, 1, 1, 1, 1, 1, 1, 1, 1, 1, 1, 1, 1, 1, 1, 1, 1, 1, 1, 1, 1, 1, 1, 1, 1, 1, 1, 1, 1, 1, 1, 1, 1, 1, 1, 1, 1, 1, 1, 1, 1, 1, 1, 1, 1, 1, 1, 1, 1, 1, 1, 1, 1, 1, 1, 1, 1, 1, 1, 1, 1, 1, 1, 1, 1, 1, 1, 1, 1, 1, 1, 1, 1, 1, 1, 1, 1, 1, 1, 1, 1, 1, 1, 1, 1, 1, 1, 1, 1, 1, 1, 1, 1, 1, 1, 1, 1, 1, 1, 1, 1, 1])
_uv = me_cube.uv_layers.new(name='UVMap')
_uv.uv.foreach_set('vector', [0.4435, 0.0, 0.625, 0.0, 0.625, 0.25, 0.4435, 0.25, 0.4435, 0.45, 0.625, 0.45, 0.625, 0.5, 0.4435, 0.5, 0.4435, 0.5, 0.625, 0.5, 0.625, 0.75, 0.4435, 0.75, 0.4435, 0.95, 0.625, 0.95, 0.625, 1.0, 0.4435, 1.0, 0.325, 0.5, 0.375, 0.5, 0.375, 0.75, 0.325, 0.75, 0.825, 0.5, 0.875, 0.5, 0.875, 0.75, 0.825, 0.75, 0.625, 0.5, 0.675, 0.5, 0.675, 0.75, 0.625, 0.75, 0.675, 0.5, 0.725, 0.5, 0.725, 0.75, 0.675, 0.75, 0.725, 0.5, 0.775, 0.5, 0.775, 0.75, 0.725, 0.75, 0.775, 0.5, 0.825, 0.5, 0.825, 0.75, 0.775, 0.75, 0.125, 0.5, 0.175, 0.5, 0.175, 0.75, 0.125, 0.75, 0.225, 0.5, 0.275, 0.5, 0.275, 0.75, 0.225, 0.75, 0.175, 0.75, 0.175, 0.5, 0.175, 0.5, 0.175, 0.75, 0.4435, 0.75, 0.625, 0.75, 0.625, 0.8, 0.4435, 0.8, 0.4435, 0.8, 0.625, 0.8, 0.625, 0.85, 0.4435, 0.85, 0.4435, 0.85, 0.625, 0.85, 0.625, 0.9, 0.4435, 0.9, 0.4435, 0.9, 0.625, 0.9, 0.625, 0.95, 0.4435, 0.95, 0.4435, 0.25, 0.625, 0.25, 0.625, 0.3, 0.4435, 0.3, 0.4435, 0.3, 0.625, 0.3, 0.625, 0.35, 0.4435, 0.35, 0.4435, 0.35, 0.625, 0.35, 0.625, 0.4, 0.4435, 0.4, 0.4435, 0.4, 0.625, 0.4, 0.625, 0.45, 0.4435, 0.45, 0.325, 0.5, 0.325, 0.75, 0.325, 0.75, 0.325, 0.5, 0.225, 0.5, 0.225, 0.75, 0.225, 0.75, 0.225, 0.5, 0.275, 0.75, 0.275, 0.5, 0.275, 0.5, 0.275, 0.75, 0.375, 0.35, 0.4435, 0.35, 0.4435, 0.4, 0.375, 0.4, 0.375, 0.25, 0.4435, 0.25, 0.4435, 0.3, 0.375, 0.3, 0.375, 0.85, 0.4435, 0.85, 0.4435, 0.9, 0.375, 0.9, 0.375, 0.75, 0.4435, 0.75, 0.4435, 0.8, 0.375, 0.8, 0.375, 0.95, 0.4435, 0.95, 0.4435, 1.0, 0.375, 1.0, 0.375, 0.5, 0.4435, 0.5, 0.4435, 0.75, 0.375, 0.75, 0.375, 0.45, 0.4435, 0.45, 0.4435, 0.5, 0.375, 0.5, 0.375, 0.0, 0.4435, 0.0, 0.4435, 0.25, 0.375, 0.25, 0.4435, 0.4, 0.4435, 0.45, 0.4435, 0.8, 0.4435, 0.85, 0.4435, 0.3, 0.4435, 0.35, 0.4435, 0.9, 0.4435, 0.95, 0.0, 0.0, 0.0, 0.0, 0.0, 0.0, 0.0, 0.0, 0.0, 0.0, 0.0, 0.0, 0.0, 0.0, 0.0, 0.0, 0.0, 0.0, 0.0, 0.0, 0.0, 0.0, 0.0, 0.0, 0.0, 0.0, 0.0, 0.0, 0.0, 0.0, 0.0, 0.0, 0.0, 0.0, 0.0, 0.0, 0.0, 0.0, 0.0, 0.0, 0.0, 0.0, 0.0, 0.0, 0.0, 0.0, 0.0, 0.0, 1.0, 0.5, 1.0, 1.0, 0.9375, 1.0, 0.9375, 0.5, 0.9375, 0.5, 0.9375, 1.0, 0.875, 1.0, 0.875, 0.5, 0.875, 0.5, 0.875, 1.0, 0.8125, 1.0, 0.8125, 0.5, 0.8125, 0.5, 0.8125, 1.0, 0.75, 1.0, 0.75, 0.5, 0.75, 0.5, 0.75, 1.0, 0.6875, 1.0, 0.6875, 0.5, 0.6875, 0.5, 0.6875, 1.0, 0.625, 1.0, 0.625, 0.5, 0.625, 0.5, 0.625, 1.0, 0.5625, 1.0, 0.5625, 0.5, 0.5625, 0.5, 0.5625, 1.0, 0.5, 1.0, 0.5, 0.5, 0.5, 0.5, 0.5, 1.0, 0.4375, 1.0, 0.4375, 0.5, 0.4375, 0.5, 0.4375, 1.0, 0.375, 1.0, 0.375, 0.5, 0.375, 0.5, 0.375, 1.0, 0.3125, 1.0, 0.3125, 0.5, 0.3125, 0.5, 0.3125, 1.0, 0.25, 1.0, 0.25, 0.5, 0.25, 0.5, 0.25, 1.0, 0.1875, 1.0, 0.1875, 0.5, 0.1875, 0.5, 0.1875, 1.0, 0.125, 1.0, 0.125, 0.5, 0.3418, 0.4717, 0.25, 0.49, 0.1582, 0.4717, 0.08029, 0.4197, 0.02827, 0.3418, 0.01, 0.25, 0.02827, 0.1582, 0.08029, 0.08029, 0.1582, 0.02827, 0.25, 0.01, 0.3418, 0.02827, 0.4197, 0.08029, 0.4717, 0.1582, 0.49, 0.25, 0.4717, 0.3418, 0.4197, 0.4197, 0.125, 0.5, 0.125, 1.0, 0.0625, 1.0, 0.0625, 0.5, 0.0625, 0.5, 0.0625, 1.0, 0.0, 1.0, 0.0, 0.5, 0.75, 0.49, 0.8418, 0.4717, 0.9197, 0.4197, 0.9717, 0.3418, 0.99, 0.25, 0.9717, 0.1582, 0.9197, 0.08029, 0.8418, 0.02827, 0.75, 0.01, 0.6582, 0.02827, 0.5803, 0.08029, 0.5283, 0.1582, 0.51, 0.25, 0.5283, 0.3418, 0.5803, 0.4197, 0.6582, 0.4717, 0.5312, 0.5833, 0.5625, 0.5833, 0.5625, 0.6667, 0.5312, 0.6667, 0.5625, 0.6667, 0.5938, 0.6667, 0.5938, 0.7106, 0.5625, 0.711, 0.5312, 0.02992, 0.5625, 0.02996, 0.5625, 0.08333, 0.5312, 0.08333, 0.5312, 0.08333, 0.5625, 0.08333, 0.5625, 0.1667, 0.5312, 0.1667, 0.5625, 0.1667, 0.5938, 0.1667, 0.5938, 0.2106, 0.5625, 0.211, 0.5938, 0.534, 0.625, 0.5341, 0.625, 0.5833, 0.5938, 0.5833, 0.5938, 0.5833, 0.625, 0.5833, 0.625, 0.6667, 0.5938, 0.6667, 0.625, 0.6667, 0.6562, 0.6667, 0.6562, 0.7094, 0.625, 0.71, 0.5938, 0.02999, 0.625, 0.03004, 0.625, 0.08333, 0.5938, 0.08333, 0.5938, 0.08333, 0.625, 0.08333, 0.625, 0.1667, 0.5938, 0.1667, 0.625, 0.1667, 0.6562, 0.1667, 0.6562, 0.2094, 0.625, 0.21, 0.6562, 0.5342, 0.6875, 0.5343, 0.6875, 0.5833, 0.6562, 0.5833, 0.6562, 0.5833, 0.6875, 0.5833, 0.6875, 0.6667, 0.6562, 0.6667, 0.6875, 0.6667, 0.7188, 0.6667, 0.7188, 0.7085, 0.6875, 0.7089, 0.6562, 0.03008, 0.6875, 0.03012, 0.6875, 0.08333, 0.6562, 0.08333, 0.6562, 0.08333, 0.6875, 0.08333, 0.6875, 0.1667, 0.6562, 0.1667, 0.6875, 0.1667, 0.7188, 0.1667, 0.7188, 0.2085, 0.6875, 0.2089, 0.7188, 0.5343, 0.75, 0.5344, 0.75, 0.5833, 0.7188, 0.5833, 0.7188, 0.5833, 0.75, 0.5833, 0.75, 0.6667, 0.7188, 0.6667, 0.75, 0.6667, 0.7812, 0.6667, 0.7812, 0.7085, 0.75, 0.7084, 0.7188, 0.03013, 0.75, 0.03014, 0.75, 0.08333, 0.7188, 0.08333, 0.7188, 0.08333, 0.75, 0.08333, 0.75, 0.1667, 0.7188, 0.1667, 0.75, 0.1667, 0.7812, 0.1667, 0.7812, 0.2085, 0.75, 0.2084, 0.7812, 0.5343, 0.8125, 0.5343, 0.8125, 0.5833, 0.7812, 0.5833, 0.7812, 0.5833, 0.8125, 0.5833, 0.8125, 0.6667, 0.7812, 0.6667, 0.8125, 0.6667, 0.8438, 0.6667, 0.8438, 0.7094, 0.8125, 0.7089, 0.7812, 0.03013, 0.8125, 0.03012, 0.8125, 0.08333, 0.7812, 0.08333, 0.7812, 0.08333, 0.8125, 0.08333, 0.8125, 0.1667, 0.7812, 0.1667, 0.8125, 0.1667, 0.8438, 0.1667, 0.8438, 0.2094, 0.8125, 0.2089, 0.8438, 0.5342, 0.875, 0.5341, 0.875, 0.5833, 0.8438, 0.5833, 0.8438, 0.5833, 0.875, 0.5833, 0.875, 0.6667, 0.8438, 0.6667, 0.875, 0.6667, 0.9062, 0.6667, 0.9062, 0.7106, 0.875, 0.71, 0.8438, 0.03008, 0.875, 0.03004, 0.875, 0.08333, 0.8438, 0.08333, 0.8438, 0.08333, 0.875, 0.08333, 0.875, 0.1667, 0.8438, 0.1667, 0.875, 0.1667, 0.9062, 0.1667, 0.9062, 0.2106, 0.875, 0.21, 0.9062, 0.534, 0.9375, 0.5339, 0.9375, 0.5833, 0.9062, 0.5833, 0.9062, 0.5833, 0.9375, 0.5833, 0.9375, 0.6667, 0.9062, 0.6667, 0.9375, 0.6667, 0.9688, 0.6667, 0.9688, 0.7114, 0.9375, 0.711, 0.9062, 0.02999, 0.9375, 0.02996, 0.9375, 0.08333, 0.9062, 0.08333, 0.9062, 0.08333, 0.9375, 0.08333, 0.9375, 0.1667, 0.9062, 0.1667, 0.9375, 0.1667, 0.9688, 0.1667, 0.9688, 0.2114, 0.9375, 0.211, 0.9688, 0.5338, 1.0, 0.5338, 1.0, 0.5833, 0.9688, 0.5833, 0.9688, 0.5833, 1.0, 0.5833, 1.0, 0.6667, 0.9688, 0.6667, 0.0, 0.6667, 0.03125, 0.6667, 0.03125, 0.7114, 0.0, 0.7114, 0.9688, 0.02992, 1.0, 0.02992, 1.0, 0.08333, 0.9688, 0.08333, 0.9688, 0.08333, 1.0, 0.08333, 1.0, 0.1667, 0.9688, 0.1667, 0.0, 0.1667, 0.03125, 0.1667, 0.03125, 0.2114, 0.0, 0.2114, 0.03125, 0.5338, 0.0625, 0.5339, 0.0625, 0.5833, 0.03125, 0.5833, 0.03125, 0.5833, 0.0625, 0.5833, 0.0625, 0.6667, 0.03125, 0.6667, 0.0625, 0.6667, 0.09375, 0.6667, 0.09375, 0.7106, 0.0625, 0.711, 0.03125, 0.02992, 0.0625, 0.02996, 0.0625, 0.08333, 0.03125, 0.08333, 0.03125, 0.08333, 0.0625, 0.08333, 0.0625, 0.1667, 0.03125, 0.1667, 0.0625, 0.1667, 0.09375, 0.1667, 0.09375, 0.2106, 0.0625, 0.211, 0.09375, 0.534, 0.125, 0.5341, 0.125, 0.5833, 0.09375, 0.5833, 0.09375, 0.5833, 0.125, 0.5833, 0.125, 0.6667, 0.09375, 0.6667, 0.125, 0.6667, 0.1562, 0.6667, 0.1562, 0.7094, 0.125, 0.71, 0.09375, 0.02999, 0.125, 0.03004, 0.125, 0.08333, 0.09375, 0.08333, 0.09375, 0.08333, 0.125, 0.08333, 0.125, 0.1667, 0.09375, 0.1667, 0.125, 0.1667, 0.1562, 0.1667, 0.1562, 0.2094, 0.125, 0.21, 0.125, 0.5341, 0.1562, 0.5342, 0.1562, 0.5833, 0.125, 0.5833, 0.1562, 0.5833, 0.1875, 0.5833, 0.1875, 0.6667, 0.1562, 0.6667, 0.1875, 0.6667, 0.2188, 0.6667, 0.2188, 0.7085, 0.1875, 0.7089, 0.1562, 0.03008, 0.1875, 0.03012, 0.1875, 0.08333, 0.1562, 0.08333, 0.1562, 0.08333, 0.1875, 0.08333, 0.1875, 0.1667, 0.1562, 0.1667, 0.1875, 0.1667, 0.2188, 0.1667, 0.2188, 0.2085, 0.1875, 0.2089, 0.2188, 0.5343, 0.25, 0.5344, 0.25, 0.5833, 0.2188, 0.5833, 0.2188, 0.5833, 0.25, 0.5833, 0.25, 0.6667, 0.2188, 0.6667, 0.25, 0.6667, 0.2812, 0.6667, 0.2812, 0.7085, 0.25, 0.7084, 0.2188, 0.03013, 0.25, 0.03014, 0.25, 0.08333, 0.2188, 0.08333, 0.2188, 0.08333, 0.25, 0.08333, 0.25, 0.1667, 0.2188, 0.1667, 0.25, 0.1667, 0.2812, 0.1667, 0.2812, 0.2085, 0.25, 0.2084, 0.2812, 0.5343, 0.3125, 0.5343, 0.3125, 0.5833, 0.2812, 0.5833, 0.2812, 0.5833, 0.3125, 0.5833, 0.3125, 0.6667, 0.2812, 0.6667, 0.3125, 0.6667, 0.3438, 0.6667, 0.3438, 0.7094, 0.3125, 0.7089, 0.3125, 0.03012, 0.3438, 0.03008, 0.3438, 0.08333, 0.3125, 0.08333, 0.2812, 0.08333, 0.3125, 0.08333, 0.3125, 0.1667, 0.2812, 0.1667, 0.3125, 0.1667, 0.3438, 0.1667, 0.3438, 0.2094, 0.3125, 0.2089, 0.3438, 0.5342, 0.375, 0.5341, 0.375, 0.5833, 0.3438, 0.5833, 0.3438, 0.5833, 0.375, 0.5833, 0.375, 0.6667, 0.3438, 0.6667, 0.375, 0.6667, 0.4062, 0.6667, 0.4062, 0.7106, 0.375, 0.71, 0.3438, 0.03008, 0.375, 0.03004, 0.375, 0.08333, 0.3438, 0.08333, 0.3438, 0.08333, 0.375, 0.08333, 0.375, 0.1667, 0.3438, 0.1667, 0.375, 0.1667, 0.4062, 0.1667, 0.4062, 0.2106, 0.375, 0.21, 0.4062, 0.534, 0.4375, 0.5339, 0.4375, 0.5833, 0.4062, 0.5833, 0.4062, 0.5833, 0.4375, 0.5833, 0.4375, 0.6667, 0.4062, 0.6667, 0.4375, 0.6667, 0.4688, 0.6667, 0.4688, 0.7114, 0.4375, 0.711, 0.4062, 0.02999, 0.4375, 0.02996, 0.4375, 0.08333, 0.4062, 0.08333, 0.4062, 0.08333, 0.4375, 0.08333, 0.4375, 0.1667, 0.4062, 0.1667, 0.4375, 0.1667, 0.4688, 0.1667, 0.4688, 0.2114, 0.4375, 0.211, 0.4375, 0.5339, 0.4688, 0.5338, 0.4688, 0.5833, 0.4375, 0.5833, 0.4688, 0.5833, 0.5, 0.5833, 0.5, 0.6667, 0.4688, 0.6667, 0.5, 0.6667, 0.5312, 0.6667, 0.5312, 0.7114, 0.5, 0.7114, 0.4688, 0.02992, 0.5, 0.02992, 0.5, 0.08333, 0.4688, 0.08333, 0.4688, 0.08333, 0.5, 0.08333, 0.5, 0.1667, 0.4688, 0.1667, 0.5, 0.1667, 0.5312, 0.1667, 0.5312, 0.2114, 0.5, 0.2114, 0.4688, 0.5338, 0.5, 0.5338, 0.5, 0.5833, 0.4688, 0.5833, 0.4062, 0.4167, 0.4375, 0.4167, 0.4375, 0.4661, 0.4062, 0.466, 0.4375, 0.3333, 0.4688, 0.3333, 0.4688, 0.4167, 0.4375, 0.4167, 0.4688, 0.3333, 0.5, 0.3333, 0.5, 0.4167, 0.4688, 0.4167, 0.4062, 0.1667, 0.4375, 0.1667, 0.4375, 0.211, 0.4062, 0.2106, 0.5, 0.7886, 0.5312, 0.7886, 0.5312, 0.8333, 0.5, 0.8333, 0.5625, 0.289, 0.5938, 0.2894, 0.5938, 0.3333, 0.5625, 0.3333, 0.4375, 0.08333, 0.4688, 0.08333, 0.4688, 0.1667, 0.4375, 0.1667, 0.4062, 0.9167, 0.4375, 0.9167, 0.4375, 0.97, 0.4062, 0.97, 0.5, 0.02992, 0.5312, 0.02992, 0.5312, 0.08333, 0.5, 0.08333, 0.4375, 0.02996, 0.4688, 0.02992, 0.4688, 0.08333, 0.4375, 0.08333, 0.4375, 0.8333, 0.4688, 0.8333, 0.4688, 0.9167, 0.4375, 0.9167, 0.4688, 0.8333, 0.5, 0.8333, 0.5, 0.9167, 0.4688, 0.9167, 0.4062, 0.6667, 0.4375, 0.6667, 0.4375, 0.711, 0.4062, 0.7106, 0.5625, 0.789, 0.5938, 0.7894, 0.5938, 0.8333, 0.5625, 0.8333, 0.4375, 0.5833, 0.4688, 0.5833, 0.4688, 0.6667, 0.4375, 0.6667, 0.5312, 0.5338, 0.5625, 0.5339, 0.5625, 0.5833, 0.5312, 0.5833, 0.3438, 0.4167, 0.375, 0.4167, 0.375, 0.4659, 0.3438, 0.4658, 0.375, 0.3333, 0.4062, 0.3333, 0.4062, 0.4167, 0.375, 0.4167, 0.4062, 0.3333, 0.4375, 0.3333, 0.4375, 0.4167, 0.4062, 0.4167, 0.3438, 0.1667, 0.375, 0.1667, 0.375, 0.21, 0.3438, 0.2094, 0.4375, 0.289, 0.4688, 0.2886, 0.4688, 0.3333, 0.4375, 0.3333, 0.4062, 0.2894, 0.4375, 0.289, 0.4375, 0.3333, 0.4062, 0.3333, 0.375, 0.08333, 0.4062, 0.08333, 0.4062, 0.1667, 0.375, 0.1667, 0.4375, 0.9167, 0.4688, 0.9167, 0.4688, 0.9701, 0.4375, 0.97, 0.3438, 0.9167, 0.375, 0.9167, 0.375, 0.97, 0.3438, 0.9699, 0.375, 0.8333, 0.4062, 0.8333, 0.4062, 0.9167, 0.375, 0.9167, 0.4062, 0.8333, 0.4375, 0.8333, 0.4375, 0.9167, 0.4062, 0.9167, 0.3438, 0.6667, 0.375, 0.6667, 0.375, 0.71, 0.3438, 0.7094, 0.4375, 0.789, 0.4688, 0.7886, 0.4688, 0.8333, 0.4375, 0.8333, 0.4062, 0.7894, 0.4375, 0.789, 0.4375, 0.8333, 0.4062, 0.8333, 0.375, 0.5833, 0.4062, 0.5833, 0.4062, 0.6667, 0.375, 0.6667, 0.375, 0.4167, 0.4062, 0.4167, 0.4062, 0.466, 0.375, 0.4659, 0.4375, 0.4167, 0.4688, 0.4167, 0.4688, 0.4662, 0.4375, 0.4661, 0.2812, 0.4167, 0.3125, 0.4167, 0.3125, 0.4657, 0.2812, 0.4657, 0.3125, 0.3333, 0.3438, 0.3333, 0.3438, 0.4167, 0.3125, 0.4167, 0.3438, 0.3333, 0.375, 0.3333, 0.375, 0.4167, 0.3438, 0.4167, 0.2812, 0.1667, 0.3125, 0.1667, 0.3125, 0.2089, 0.2812, 0.2085, 0.375, 0.29, 0.4062, 0.2894, 0.4062, 0.3333, 0.375, 0.3333, 0.3438, 0.2906, 0.375, 0.29, 0.375, 0.3333, 0.3438, 0.3333, 0.3125, 0.08333, 0.3438, 0.08333, 0.3438, 0.1667, 0.3125, 0.1667, 0.2812, 0.03013, 0.3125, 0.03012, 0.3125, 0.08333, 0.2812, 0.08333, 0.375, 0.03004, 0.4062, 0.02999, 0.4062, 0.08333, 0.375, 0.08333, 0.2812, 0.9167, 0.3125, 0.9167, 0.3125, 0.9699, 0.2812, 0.9699, 0.3125, 0.8333, 0.3438, 0.8333, 0.3438, 0.9167, 0.3125, 0.9167, 0.3438, 0.8333, 0.375, 0.8333, 0.375, 0.9167, 0.3438, 0.9167, 0.2812, 0.6667, 0.3125, 0.6667, 0.3125, 0.7089, 0.2812, 0.7085, 0.375, 0.79, 0.4062, 0.7894, 0.4062, 0.8333, 0.375, 0.8333, 0.3438, 0.7906, 0.375, 0.79, 0.375, 0.8333, 0.3438, 0.8333, 0.3125, 0.5833, 0.3438, 0.5833, 0.3438, 0.6667, 0.3125, 0.6667, 0.3125, 0.4167, 0.3438, 0.4167, 0.3438, 0.4658, 0.3125, 0.4657, 0.375, 0.5341, 0.4062, 0.534, 0.4062, 0.5833, 0.375, 0.5833, 0.2188, 0.4167, 0.25, 0.4167, 0.25, 0.4656, 0.2188, 0.4657, 0.25, 0.3333, 0.2812, 0.3333, 0.2812, 0.4167, 0.25, 0.4167, 0.2812, 0.3333, 0.3125, 0.3333, 0.3125, 0.4167, 0.2812, 0.4167, 0.2188, 0.1667, 0.25, 0.1667, 0.25, 0.2084, 0.2188, 0.2085, 0.3125, 0.2911, 0.3438, 0.2906, 0.3438, 0.3333, 0.3125, 0.3333, 0.2812, 0.2915, 0.3125, 0.2911, 0.3125, 0.3333, 0.2812, 0.3333, 0.25, 0.08333, 0.2812, 0.08333, 0.2812, 0.1667, 0.25, 0.1667, 0.3125, 0.9167, 0.3438, 0.9167, 0.3438, 0.9699, 0.3125, 0.9699, 0.375, 0.9167, 0.4062, 0.9167, 0.4062, 0.97, 0.375, 0.97, 0.2188, 0.9167, 0.25, 0.9167, 0.25, 0.9699, 0.2188, 0.9699, 0.25, 0.8333, 0.2812, 0.8333, 0.2812, 0.9167, 0.25, 0.9167, 0.2812, 0.8333, 0.3125, 0.8333, 0.3125, 0.9167, 0.2812, 0.9167, 0.2188, 0.6667, 0.25, 0.6667, 0.25, 0.7084, 0.2188, 0.7085, 0.3125, 0.7911, 0.3438, 0.7906, 0.3438, 0.8333, 0.3125, 0.8333, 0.2812, 0.7915, 0.3125, 0.7911, 0.3125, 0.8333, 0.2812, 0.8333, 0.25, 0.5833, 0.2812, 0.5833, 0.2812, 0.6667, 0.25, 0.6667, 0.25, 0.4167, 0.2812, 0.4167, 0.2812, 0.4657, 0.25, 0.4656, 0.3125, 0.5343, 0.3438, 0.5342, 0.3438, 0.5833, 0.3125, 0.5833, 0.1562, 0.4167, 0.1875, 0.4167, 0.1875, 0.4657, 0.1562, 0.4658, 0.1875, 0.3333, 0.2188, 0.3333, 0.2188, 0.4167, 0.1875, 0.4167, 0.2188, 0.3333, 0.25, 0.3333, 0.25, 0.4167, 0.2188, 0.4167, 0.1562, 0.1667, 0.1875, 0.1667, 0.1875, 0.2089, 0.1562, 0.2094, 0.25, 0.2916, 0.2812, 0.2915, 0.2812, 0.3333, 0.25, 0.3333, 0.2188, 0.2915, 0.25, 0.2916, 0.25, 0.3333, 0.2188, 0.3333, 0.1875, 0.08333, 0.2188, 0.08333, 0.2188, 0.1667, 0.1875, 0.1667, 0.25, 0.9167, 0.2812, 0.9167, 0.2812, 0.9699, 0.25, 0.9699, 0.25, 0.03014, 0.2812, 0.03013, 0.2812, 0.08333, 0.25, 0.08333, 0.1562, 0.9167, 0.1875, 0.9167, 0.1875, 0.9699, 0.1562, 0.9699, 0.1875, 0.8333, 0.2188, 0.8333, 0.2188, 0.9167, 0.1875, 0.9167, 0.2188, 0.8333, 0.25, 0.8333, 0.25, 0.9167, 0.2188, 0.9167, 0.1562, 0.6667, 0.1875, 0.6667, 0.1875, 0.7089, 0.1562, 0.7094, 0.25, 0.7916, 0.2812, 0.7915, 0.2812, 0.8333, 0.25, 0.8333, 0.2188, 0.7915, 0.25, 0.7916, 0.25, 0.8333, 0.2188, 0.8333, 0.1875, 0.5833, 0.2188, 0.5833, 0.2188, 0.6667, 0.1875, 0.6667, 0.1875, 0.4167, 0.2188, 0.4167, 0.2188, 0.4657, 0.1875, 0.4657, 0.25, 0.5344, 0.2812, 0.5343, 0.2812, 0.5833, 0.25, 0.5833, 0.09375, 0.4167, 0.125, 0.4167, 0.125, 0.4659, 0.09375, 0.466, 0.125, 0.3333, 0.1562, 0.3333, 0.1562, 0.4167, 0.125, 0.4167, 0.1562, 0.3333, 0.1875, 0.3333, 0.1875, 0.4167, 0.1562, 0.4167, 0.09375, 0.1667, 0.125, 0.1667, 0.125, 0.21, 0.09375, 0.2106, 0.1875, 0.2911, 0.2188, 0.2915, 0.2188, 0.3333, 0.1875, 0.3333, 0.1562, 0.2906, 0.1875, 0.2911, 0.1875, 0.3333, 0.1562, 0.3333, 0.125, 0.08333, 0.1562, 0.08333, 0.1562, 0.1667, 0.125, 0.1667, 0.1875, 0.9167, 0.2188, 0.9167, 0.2188, 0.9699, 0.1875, 0.9699, 0.1875, 0.03012, 0.2188, 0.03013, 0.2188, 0.08333, 0.1875, 0.08333, 0.09375, 0.9167, 0.125, 0.9167, 0.125, 0.97, 0.09375, 0.97, 0.125, 0.8333, 0.1562, 0.8333, 0.1562, 0.9167, 0.125, 0.9167, 0.1562, 0.8333, 0.1875, 0.8333, 0.1875, 0.9167, 0.1562, 0.9167, 0.09375, 0.6667, 0.125, 0.6667, 0.125, 0.71, 0.09375, 0.7106, 0.1875, 0.7911, 0.2188, 0.7915, 0.2188, 0.8333, 0.1875, 0.8333, 0.1562, 0.7906, 0.1875, 0.7911, 0.1875, 0.8333, 0.1562, 0.8333, 0.125, 0.5833, 0.1562, 0.5833, 0.1562, 0.6667, 0.125, 0.6667, 0.1562, 0.5342, 0.1875, 0.5343, 0.1875, 0.5833, 0.1562, 0.5833, 0.1875, 0.5343, 0.2188, 0.5343, 0.2188, 0.5833, 0.1875, 0.5833, 0.03125, 0.4167, 0.0625, 0.4167, 0.0625, 0.4661, 0.03125, 0.4662, 0.0625, 0.3333, 0.09375, 0.3333, 0.09375, 0.4167, 0.0625, 0.4167, 0.09375, 0.3333, 0.125, 0.3333, 0.125, 0.4167, 0.09375, 0.4167, 0.03125, 0.1667, 0.0625, 0.1667, 0.0625, 0.211, 0.03125, 0.2114, 0.125, 0.29, 0.1562, 0.2906, 0.1562, 0.3333, 0.125, 0.3333, 0.09375, 0.2894, 0.125, 0.29, 0.125, 0.3333, 0.09375, 0.3333, 0.0625, 0.08333, 0.09375, 0.08333, 0.09375, 0.1667, 0.0625, 0.1667, 0.125, 0.9167, 0.1562, 0.9167, 0.1562, 0.9699, 0.125, 0.97, 0.125, 0.03004, 0.1562, 0.03008, 0.1562, 0.08333, 0.125, 0.08333, 0.03125, 0.9167, 0.0625, 0.9167, 0.0625, 0.97, 0.03125, 0.9701, 0.0625, 0.8333, 0.09375, 0.8333, 0.09375, 0.9167, 0.0625, 0.9167, 0.09375, 0.8333, 0.125, 0.8333, 0.125, 0.9167, 0.09375, 0.9167, 0.03125, 0.6667, 0.0625, 0.6667, 0.0625, 0.711, 0.03125, 0.7114, 0.125, 0.79, 0.1562, 0.7906, 0.1562, 0.8333, 0.125, 0.8333, 0.09375, 0.7894, 0.125, 0.79, 0.125, 0.8333, 0.09375, 0.8333, 0.0625, 0.5833, 0.09375, 0.5833, 0.09375, 0.6667, 0.0625, 0.6667, 0.0625, 0.4167, 0.09375, 0.4167, 0.09375, 0.466, 0.0625, 0.4661, 0.125, 0.4167, 0.1562, 0.4167, 0.1562, 0.4658, 0.125, 0.4659, 0.9688, 0.4167, 1.0, 0.4167, 1.0, 0.4662, 0.9688, 0.4662, 0.0, 0.3333, 0.03125, 0.3333, 0.03125, 0.4167, 0.0, 0.4167, 0.03125, 0.3333, 0.0625, 0.3333, 0.0625, 0.4167, 0.03125, 0.4167, 0.9688, 0.1667, 1.0, 0.1667, 1.0, 0.2114, 0.9688, 0.2114, 0.0625, 0.289, 0.09375, 0.2894, 0.09375, 0.3333, 0.0625, 0.3333, 0.03125, 0.2886, 0.0625, 0.289, 0.0625, 0.3333, 0.03125, 0.3333, 0.0, 0.08333, 0.03125, 0.08333, 0.03125, 0.1667, 0.0, 0.1667, 0.0625, 0.9167, 0.09375, 0.9167, 0.09375, 0.97, 0.0625, 0.97, 0.0625, 0.02996, 0.09375, 0.02999, 0.09375, 0.08333, 0.0625, 0.08333, 0.9688, 0.9167, 1.0, 0.9167, 1.0, 0.9701, 0.9688, 0.9701, 0.0, 0.8333, 0.03125, 0.8333, 0.03125, 0.9167, 0.0, 0.9167, 0.03125, 0.8333, 0.0625, 0.8333, 0.0625, 0.9167, 0.03125, 0.9167, 0.9688, 0.6667, 1.0, 0.6667, 1.0, 0.7114, 0.9688, 0.7114, 0.0625, 0.789, 0.09375, 0.7894, 0.09375, 0.8333, 0.0625, 0.8333, 0.03125, 0.7886, 0.0625, 0.789, 0.0625, 0.8333, 0.03125, 0.8333, 0.0, 0.5833, 0.03125, 0.5833, 0.03125, 0.6667, 0.0, 0.6667, 0.0, 0.4167, 0.03125, 0.4167, 0.03125, 0.4662, 0.0, 0.4662, 0.0625, 0.5339, 0.09375, 0.534, 0.09375, 0.5833, 0.0625, 0.5833, 0.9062, 0.4167, 0.9375, 0.4167, 0.9375, 0.4661, 0.9062, 0.466, 0.9375, 0.3333, 0.9688, 0.3333, 0.9688, 0.4167, 0.9375, 0.4167, 0.9688, 0.3333, 1.0, 0.3333, 1.0, 0.4167, 0.9688, 0.4167, 0.9062, 0.1667, 0.9375, 0.1667, 0.9375, 0.211, 0.9062, 0.2106, 0.0, 0.2886, 0.03125, 0.2886, 0.03125, 0.3333, 0.0, 0.3333, 0.9688, 0.2886, 1.0, 0.2886, 1.0, 0.3333, 0.9688, 0.3333, 0.9375, 0.08333, 0.9688, 0.08333, 0.9688, 0.1667, 0.9375, 0.1667, 0.0, 0.9167, 0.03125, 0.9167, 0.03125, 0.9701, 0.0, 0.9701, 0.0, 0.02992, 0.03125, 0.02992, 0.03125, 0.08333, 0.0, 0.08333, 0.9062, 0.9167, 0.9375, 0.9167, 0.9375, 0.97, 0.9063, 0.97, 0.9375, 0.8333, 0.9688, 0.8333, 0.9688, 0.9167, 0.9375, 0.9167, 0.9688, 0.8333, 1.0, 0.8333, 1.0, 0.9167, 0.9688, 0.9167, 0.9062, 0.6667, 0.9375, 0.6667, 0.9375, 0.711, 0.9062, 0.7106, 0.0, 0.7886, 0.03125, 0.7886, 0.03125, 0.8333, 0.0, 0.8333, 0.9688, 0.7886, 1.0, 0.7886, 1.0, 0.8333, 0.9688, 0.8333, 0.9375, 0.5833, 0.9688, 0.5833, 0.9688, 0.6667, 0.9375, 0.6667, 0.9375, 0.4167, 0.9688, 0.4167, 0.9688, 0.4662, 0.9375, 0.4661, 0.0, 0.5338, 0.03125, 0.5338, 0.03125, 0.5833, 0.0, 0.5833, 0.8438, 0.4167, 0.875, 0.4167, 0.875, 0.4659, 0.8438, 0.4658, 0.875, 0.3333, 0.9062, 0.3333, 0.9062, 0.4167, 0.875, 0.4167, 0.9062, 0.3333, 0.9375, 0.3333, 0.9375, 0.4167, 0.9062, 0.4167, 0.8438, 0.1667, 0.875, 0.1667, 0.875, 0.21, 0.8438, 0.2094, 0.9375, 0.289, 0.9688, 0.2886, 0.9688, 0.3333, 0.9375, 0.3333, 0.9062, 0.2894, 0.9375, 0.289, 0.9375, 0.3333, 0.9062, 0.3333, 0.875, 0.08333, 0.9062, 0.08333, 0.9062, 0.1667, 0.875, 0.1667, 0.9375, 0.9167, 0.9688, 0.9167, 0.9688, 0.9701, 0.9375, 0.97, 0.9375, 0.02996, 0.9688, 0.02992, 0.9688, 0.08333, 0.9375, 0.08333, 0.8438, 0.9167, 0.875, 0.9167, 0.875, 0.97, 0.8438, 0.9699, 0.875, 0.8333, 0.9062, 0.8333, 0.9062, 0.9167, 0.875, 0.9167, 0.9062, 0.8333, 0.9375, 0.8333, 0.9375, 0.9167, 0.9062, 0.9167, 0.8438, 0.6667, 0.875, 0.6667, 0.875, 0.71, 0.8438, 0.7094, 0.9375, 0.789, 0.9688, 0.7886, 0.9688, 0.8333, 0.9375, 0.8333, 0.9062, 0.7894, 0.9375, 0.789, 0.9375, 0.8333, 0.9062, 0.8333, 0.875, 0.5833, 0.9062, 0.5833, 0.9062, 0.6667, 0.875, 0.6667, 0.875, 0.4167, 0.9062, 0.4167, 0.9062, 0.466, 0.875, 0.4659, 0.9375, 0.5339, 0.9688, 0.5338, 0.9688, 0.5833, 0.9375, 0.5833, 0.7812, 0.4167, 0.8125, 0.4167, 0.8125, 0.4657, 0.7812, 0.4657, 0.8125, 0.3333, 0.8438, 0.3333, 0.8438, 0.4167, 0.8125, 0.4167, 0.8438, 0.3333, 0.875, 0.3333, 0.875, 0.4167, 0.8438, 0.4167, 0.7812, 0.1667, 0.8125, 0.1667, 0.8125, 0.2089, 0.7812, 0.2085, 0.875, 0.29, 0.9062, 0.2894, 0.9062, 0.3333, 0.875, 0.3333, 0.8438, 0.2906, 0.875, 0.29, 0.875, 0.3333, 0.8438, 0.3333, 0.8125, 0.08333, 0.8438, 0.08333, 0.8438, 0.1667, 0.8125, 0.1667, 0.875, 0.9167, 0.9062, 0.9167, 0.9062, 0.97, 0.875, 0.97, 0.875, 0.03004, 0.9062, 0.02999, 0.9062, 0.08333, 0.875, 0.08333, 0.7812, 0.9167, 0.8125, 0.9167, 0.8125, 0.9699, 0.7812, 0.9699, 0.8125, 0.8333, 0.8438, 0.8333, 0.8438, 0.9167, 0.8125, 0.9167, 0.8438, 0.8333, 0.875, 0.8333, 0.875, 0.9167, 0.8438, 0.9167, 0.7812, 0.6667, 0.8125, 0.6667, 0.8125, 0.7089, 0.7812, 0.7085, 0.875, 0.79, 0.9062, 0.7894, 0.9062, 0.8333, 0.875, 0.8333, 0.8438, 0.7906, 0.875, 0.79, 0.875, 0.8333, 0.8438, 0.8333, 0.8125, 0.5833, 0.8438, 0.5833, 0.8438, 0.6667, 0.8125, 0.6667, 0.8125, 0.4167, 0.8438, 0.4167, 0.8438, 0.4658, 0.8125, 0.4657, 0.875, 0.5341, 0.9062, 0.534, 0.9062, 0.5833, 0.875, 0.5833, 0.7188, 0.4167, 0.75, 0.4167, 0.75, 0.4656, 0.7188, 0.4657, 0.75, 0.3333, 0.7812, 0.3333, 0.7812, 0.4167, 0.75, 0.4167, 0.7812, 0.3333, 0.8125, 0.3333, 0.8125, 0.4167, 0.7812, 0.4167, 0.7188, 0.1667, 0.75, 0.1667, 0.75, 0.2084, 0.7188, 0.2085, 0.8125, 0.2911, 0.8438, 0.2906, 0.8438, 0.3333, 0.8125, 0.3333, 0.7812, 0.2915, 0.8125, 0.2911, 0.8125, 0.3333, 0.7812, 0.3333, 0.75, 0.08333, 0.7812, 0.08333, 0.7812, 0.1667, 0.75, 0.1667, 0.8125, 0.9167, 0.8438, 0.9167, 0.8438, 0.9699, 0.8125, 0.9699, 0.8125, 0.03012, 0.8437, 0.03008, 0.8438, 0.08333, 0.8125, 0.08333, 0.7188, 0.9167, 0.75, 0.9167, 0.75, 0.9699, 0.7188, 0.9699, 0.75, 0.8333, 0.7812, 0.8333, 0.7812, 0.9167, 0.75, 0.9167, 0.7812, 0.8333, 0.8125, 0.8333, 0.8125, 0.9167, 0.7812, 0.9167, 0.7188, 0.6667, 0.75, 0.6667, 0.75, 0.7084, 0.7188, 0.7085, 0.8125, 0.7911, 0.8438, 0.7906, 0.8438, 0.8333, 0.8125, 0.8333, 0.7812, 0.7915, 0.8125, 0.7911, 0.8125, 0.8333, 0.7812, 0.8333, 0.75, 0.5833, 0.7812, 0.5833, 0.7812, 0.6667, 0.75, 0.6667, 0.75, 0.4167, 0.7812, 0.4167, 0.7812, 0.4657, 0.75, 0.4656, 0.8125, 0.5343, 0.8438, 0.5342, 0.8438, 0.5833, 0.8125, 0.5833, 0.6562, 0.4167, 0.6875, 0.4167, 0.6875, 0.4657, 0.6562, 0.4658, 0.6875, 0.3333, 0.7188, 0.3333, 0.7188, 0.4167, 0.6875, 0.4167, 0.7188, 0.3333, 0.75, 0.3333, 0.75, 0.4167, 0.7188, 0.4167, 0.6562, 0.1667, 0.6875, 0.1667, 0.6875, 0.2089, 0.6562, 0.2094, 0.75, 0.2916, 0.7812, 0.2915, 0.7812, 0.3333, 0.75, 0.3333, 0.7188, 0.2915, 0.75, 0.2916, 0.75, 0.3333, 0.7188, 0.3333, 0.6875, 0.08333, 0.7188, 0.08333, 0.7188, 0.1667, 0.6875, 0.1667, 0.75, 0.9167, 0.7812, 0.9167, 0.7812, 0.9699, 0.75, 0.9699, 0.75, 0.03014, 0.7812, 0.03013, 0.7812, 0.08333, 0.75, 0.08333, 0.6562, 0.9167, 0.6875, 0.9167, 0.6875, 0.9699, 0.6562, 0.9699, 0.6875, 0.8333, 0.7188, 0.8333, 0.7188, 0.9167, 0.6875, 0.9167, 0.7188, 0.8333, 0.75, 0.8333, 0.75, 0.9167, 0.7188, 0.9167, 0.6562, 0.6667, 0.6875, 0.6667, 0.6875, 0.7089, 0.6562, 0.7094, 0.75, 0.7916, 0.7812, 0.7915, 0.7812, 0.8333, 0.75, 0.8333, 0.7188, 0.7915, 0.75, 0.7916, 0.75, 0.8333, 0.7188, 0.8333, 0.6875, 0.5833, 0.7188, 0.5833, 0.7188, 0.6667, 0.6875, 0.6667, 0.6875, 0.4167, 0.7188, 0.4167, 0.7188, 0.4657, 0.6875, 0.4657, 0.75, 0.5344, 0.7812, 0.5343, 0.7812, 0.5833, 0.75, 0.5833, 0.5938, 0.4167, 0.625, 0.4167, 0.625, 0.4659, 0.5938, 0.466, 0.625, 0.3333, 0.6562, 0.3333, 0.6562, 0.4167, 0.625, 0.4167, 0.6562, 0.3333, 0.6875, 0.3333, 0.6875, 0.4167, 0.6562, 0.4167, 0.5938, 0.1667, 0.625, 0.1667, 0.625, 0.21, 0.5938, 0.2106, 0.6875, 0.2911, 0.7188, 0.2915, 0.7188, 0.3333, 0.6875, 0.3333, 0.6562, 0.2906, 0.6875, 0.2911, 0.6875, 0.3333, 0.6562, 0.3333, 0.625, 0.08333, 0.6562, 0.08333, 0.6562, 0.1667, 0.625, 0.1667, 0.6875, 0.9167, 0.7188, 0.9167, 0.7188, 0.9699, 0.6875, 0.9699, 0.6875, 0.03012, 0.7188, 0.03013, 0.7188, 0.08333, 0.6875, 0.08333, 0.5938, 0.9167, 0.625, 0.9167, 0.625, 0.97, 0.5938, 0.97, 0.625, 0.8333, 0.6562, 0.8333, 0.6562, 0.9167, 0.625, 0.9167, 0.6562, 0.8333, 0.6875, 0.8333, 0.6875, 0.9167, 0.6562, 0.9167, 0.5938, 0.6667, 0.625, 0.6667, 0.625, 0.71, 0.5938, 0.7106, 0.6875, 0.7911, 0.7188, 0.7915, 0.7188, 0.8333, 0.6875, 0.8333, 0.6562, 0.7906, 0.6875, 0.7911, 0.6875, 0.8333, 0.6562, 0.8333, 0.625, 0.5833, 0.6562, 0.5833, 0.6562, 0.6667, 0.625, 0.6667, 0.625, 0.4167, 0.6562, 0.4167, 0.6562, 0.4658, 0.625, 0.4659, 0.6875, 0.5343, 0.7188, 0.5343, 0.7188, 0.5833, 0.6875, 0.5833, 0.5312, 0.4167, 0.5625, 0.4167, 0.5625, 0.4661, 0.5312, 0.4662, 0.5625, 0.3333, 0.5938, 0.3333, 0.5938, 0.4167, 0.5625, 0.4167, 0.5938, 0.3333, 0.625, 0.3333, 0.625, 0.4167, 0.5938, 0.4167, 0.5312, 0.1667, 0.5625, 0.1667, 0.5625, 0.211, 0.5312, 0.2114, 0.625, 0.29, 0.6562, 0.2906, 0.6562, 0.3333, 0.625, 0.3333, 0.5938, 0.2894, 0.625, 0.29, 0.625, 0.3333, 0.5938, 0.3333, 0.5625, 0.08333, 0.5938, 0.08333, 0.5938, 0.1667, 0.5625, 0.1667, 0.625, 0.9167, 0.6562, 0.9167, 0.6562, 0.9699, 0.625, 0.97, 0.625, 0.03004, 0.6562, 0.03008, 0.6562, 0.08333, 0.625, 0.08333, 0.5312, 0.9167, 0.5625, 0.9167, 0.5625, 0.97, 0.5312, 0.9701, 0.5625, 0.8333, 0.5938, 0.8333, 0.5938, 0.9167, 0.5625, 0.9167, 0.5938, 0.8333, 0.625, 0.8333, 0.625, 0.9167, 0.5938, 0.9167, 0.5312, 0.6667, 0.5625, 0.6667, 0.5625, 0.711, 0.5312, 0.7114, 0.625, 0.79, 0.6562, 0.7906, 0.6562, 0.8333, 0.625, 0.8333, 0.5938, 0.7894, 0.625, 0.79, 0.625, 0.8333, 0.5938, 0.8333, 0.5625, 0.5833, 0.5938, 0.5833, 0.5938, 0.6667, 0.5625, 0.6667, 0.5625, 0.4167, 0.5938, 0.4167, 0.5938, 0.466, 0.5625, 0.4661, 0.625, 0.5341, 0.6562, 0.5342, 0.6562, 0.5833, 0.625, 0.5833, 0.4688, 0.4167, 0.5, 0.4167, 0.5, 0.4662, 0.4688, 0.4662, 0.5, 0.3333, 0.5312, 0.3333, 0.5312, 0.4167, 0.5, 0.4167, 0.5312, 0.3333, 0.5625, 0.3333, 0.5625, 0.4167, 0.5312, 0.4167, 0.4688, 0.2886, 0.5, 0.2886, 0.5, 0.3333, 0.4688, 0.3333, 0.4688, 0.1667, 0.5, 0.1667, 0.5, 0.2114, 0.4687, 0.2114, 0.5312, 0.2886, 0.5625, 0.289, 0.5625, 0.3333, 0.5312, 0.3333, 0.5, 0.08333, 0.5312, 0.08333, 0.5312, 0.1667, 0.5, 0.1667, 0.5625, 0.9167, 0.5938, 0.9167, 0.5938, 0.97, 0.5625, 0.97, 0.5625, 0.02996, 0.5938, 0.02999, 0.5938, 0.08333, 0.5625, 0.08333, 0.4688, 0.9167, 0.5, 0.9167, 0.5, 0.9701, 0.4688, 0.9701, 0.5, 0.8333, 0.5312, 0.8333, 0.5312, 0.9167, 0.5, 0.9167, 0.5312, 0.8333, 0.5625, 0.8333, 0.5625, 0.9167, 0.5312, 0.9167, 0.4688, 0.7886, 0.5, 0.7886, 0.5, 0.8333, 0.4688, 0.8333, 0.4688, 0.6667, 0.5, 0.6667, 0.5, 0.7114, 0.4688, 0.7114, 0.5312, 0.7886, 0.5625, 0.789, 0.5625, 0.8333, 0.5312, 0.8333, 0.5, 0.5833, 0.5312, 0.5833, 0.5312, 0.6667, 0.5, 0.6667, 0.5, 0.4167, 0.5312, 0.4167, 0.5312, 0.4662, 0.5, 0.4662, 0.5625, 0.5339, 0.5938, 0.534, 0.5938, 0.5833, 0.5625, 0.5833, 0.4688, 0.2886, 0.4375, 0.289, 0.4375, 0.211, 0.4688, 0.2114, 0.5, 0.2886, 0.4688, 0.2886, 0.4687, 0.2114, 0.5, 0.2114, 0.4688, 0.7886, 0.4375, 0.789, 0.4375, 0.711, 0.4688, 0.7114, 0.5, 0.7886, 0.4688, 0.7886, 0.4688, 0.7114, 0.5, 0.7114, 0.4062, 0.2894, 0.375, 0.29, 0.375, 0.21, 0.4062, 0.2106, 0.4375, 0.289, 0.4062, 0.2894, 0.4062, 0.2106, 0.4375, 0.211, 0.4062, 0.7894, 0.375, 0.79, 0.375, 0.71, 0.4062, 0.7106, 0.4375, 0.789, 0.4062, 0.7894, 0.4062, 0.7106, 0.4375, 0.711, 0.3438, 0.2906, 0.3125, 0.2911, 0.3125, 0.2089, 0.3438, 0.2094, 0.375, 0.29, 0.3438, 0.2906, 0.3438, 0.2094, 0.375, 0.21, 0.3438, 0.7906, 0.3125, 0.7911, 0.3125, 0.7089, 0.3438, 0.7094, 0.375, 0.79, 0.3438, 0.7906, 0.3438, 0.7094, 0.375, 0.71, 0.2812, 0.2915, 0.25, 0.2916, 0.25, 0.2084, 0.2812, 0.2085, 0.3125, 0.2911, 0.2812, 0.2915, 0.2812, 0.2085, 0.3125, 0.2089, 0.2812, 0.7915, 0.25, 0.7916, 0.25, 0.7084, 0.2812, 0.7085, 0.3125, 0.7911, 0.2812, 0.7915, 0.2812, 0.7085, 0.3125, 0.7089, 0.2188, 0.2915, 0.1875, 0.2911, 0.1875, 0.2089, 0.2188, 0.2085, 0.25, 0.2916, 0.2188, 0.2915, 0.2188, 0.2085, 0.25, 0.2084, 0.2188, 0.7915, 0.1875, 0.7911, 0.1875, 0.7089, 0.2188, 0.7085, 0.25, 0.7916, 0.2188, 0.7915, 0.2188, 0.7085, 0.25, 0.7084, 0.1562, 0.2906, 0.125, 0.29, 0.125, 0.21, 0.1562, 0.2094, 0.1875, 0.2911, 0.1562, 0.2906, 0.1562, 0.2094, 0.1875, 0.2089, 0.1562, 0.7906, 0.125, 0.79, 0.125, 0.71, 0.1562, 0.7094, 0.1875, 0.7911, 0.1562, 0.7906, 0.1562, 0.7094, 0.1875, 0.7089, 0.09375, 0.2894, 0.0625, 0.289, 0.0625, 0.211, 0.09375, 0.2106, 0.125, 0.29, 0.09375, 0.2894, 0.09375, 0.2106, 0.125, 0.21, 0.09375, 0.7894, 0.0625, 0.789, 0.0625, 0.711, 0.09375, 0.7106, 0.125, 0.79, 0.09375, 0.7894, 0.09375, 0.7106, 0.125, 0.71, 0.03125, 0.2886, 0.0, 0.2886, 0.0, 0.2114, 0.03125, 0.2114, 0.0625, 0.289, 0.03125, 0.2886, 0.03125, 0.2114, 0.0625, 0.211, 0.03125, 0.7886, 0.0, 0.7886, 0.0, 0.7114, 0.03125, 0.7114, 0.0625, 0.789, 0.03125, 0.7886, 0.03125, 0.7114, 0.0625, 0.711, 0.9688, 0.2886, 0.9375, 0.289, 0.9375, 0.211, 0.9688, 0.2114, 1.0, 0.2886, 0.9688, 0.2886, 0.9688, 0.2114, 1.0, 0.2114, 0.9688, 0.7886, 0.9375, 0.789, 0.9375, 0.711, 0.9688, 0.7114, 1.0, 0.7886, 0.9688, 0.7886, 0.9688, 0.7114, 1.0, 0.7114, 0.9062, 0.2894, 0.875, 0.29, 0.875, 0.21, 0.9062, 0.2106, 0.9375, 0.289, 0.9062, 0.2894, 0.9062, 0.2106, 0.9375, 0.211, 0.9062, 0.7894, 0.875, 0.79, 0.875, 0.71, 0.9062, 0.7106, 0.9375, 0.789, 0.9062, 0.7894, 0.9062, 0.7106, 0.9375, 0.711, 0.8438, 0.2906, 0.8125, 0.2911, 0.8125, 0.2089, 0.8438, 0.2094, 0.875, 0.29, 0.8438, 0.2906, 0.8438, 0.2094, 0.875, 0.21, 0.8438, 0.7906, 0.8125, 0.7911, 0.8125, 0.7089, 0.8438, 0.7094, 0.875, 0.79, 0.8438, 0.7906, 0.8438, 0.7094, 0.875, 0.71, 0.7812, 0.2915, 0.75, 0.2916, 0.75, 0.2084, 0.7812, 0.2085, 0.8125, 0.2911, 0.7812, 0.2915, 0.7812, 0.2085, 0.8125, 0.2089, 0.7812, 0.7915, 0.75, 0.7916, 0.75, 0.7084, 0.7812, 0.7085, 0.8125, 0.7911, 0.7812, 0.7915, 0.7812, 0.7085, 0.8125, 0.7089, 0.7188, 0.2915, 0.6875, 0.2911, 0.6875, 0.2089, 0.7188, 0.2085, 0.75, 0.2916, 0.7188, 0.2915, 0.7188, 0.2085, 0.75, 0.2084, 0.7188, 0.7915, 0.6875, 0.7911, 0.6875, 0.7089, 0.7188, 0.7085, 0.75, 0.7916, 0.7188, 0.7915, 0.7188, 0.7085, 0.75, 0.7084, 0.6562, 0.2906, 0.625, 0.29, 0.625, 0.21, 0.6562, 0.2094, 0.6875, 0.2911, 0.6562, 0.2906, 0.6562, 0.2094, 0.6875, 0.2089, 0.6562, 0.7906, 0.625, 0.79, 0.625, 0.71, 0.6562, 0.7094, 0.6875, 0.7911, 0.6562, 0.7906, 0.6562, 0.7094, 0.6875, 0.7089, 0.5938, 0.2894, 0.5625, 0.289, 0.5625, 0.211, 0.5938, 0.2106, 0.625, 0.29, 0.5938, 0.2894, 0.5938, 0.2106, 0.625, 0.21, 0.5938, 0.7894, 0.5625, 0.789, 0.5625, 0.711, 0.5938, 0.7106, 0.625, 0.79, 0.5938, 0.7894, 0.5938, 0.7106, 0.625, 0.71, 0.5312, 0.2886, 0.5, 0.2886, 0.5, 0.2114, 0.5312, 0.2114, 0.5625, 0.289, 0.5312, 0.2886, 0.5312, 0.2114, 0.5625, 0.211, 0.5312, 0.7886, 0.5, 0.7886, 0.5, 0.7114, 0.5312, 0.7114, 0.5625, 0.789, 0.5312, 0.7886, 0.5312, 0.7114, 0.5625, 0.711, 0.5, 0.2886, 0.5312, 0.2886, 0.5312, 0.3333, 0.5, 0.3333, 0.5312, 0.4662, 0.5625, 0.4661, 0.5625, 0.5339, 0.5312, 0.5338, 0.5938, 0.466, 0.625, 0.4659, 0.625, 0.5341, 0.5938, 0.534, 0.6562, 0.4658, 0.6875, 0.4657, 0.6875, 0.5343, 0.6562, 0.5342, 0.7188, 0.4657, 0.75, 0.4656, 0.75, 0.5344, 0.7188, 0.5343, 0.7812, 0.4657, 0.8125, 0.4657, 0.8125, 0.5343, 0.7812, 0.5343, 0.8438, 0.4658, 0.875, 0.4659, 0.875, 0.5341, 0.8438, 0.5342, 0.9062, 0.466, 0.9375, 0.4661, 0.9375, 0.5339, 0.9062, 0.534, 0.9688, 0.4662, 1.0, 0.4662, 1.0, 0.5338, 0.9688, 0.5338, 0.03125, 0.4662, 0.0625, 0.4661, 0.0625, 0.5339, 0.03125, 0.5338, 0.09375, 0.466, 0.125, 0.4659, 0.125, 0.5341, 0.09375, 0.534, 0.1562, 0.4658, 0.1875, 0.4657, 0.1875, 0.5343, 0.1562, 0.5342, 0.2188, 0.4657, 0.25, 0.4656, 0.25, 0.5344, 0.2188, 0.5343, 0.2812, 0.4657, 0.3125, 0.4657, 0.3125, 0.5343, 0.2812, 0.5343, 0.3438, 0.4658, 0.375, 0.4659, 0.375, 0.5341, 0.3438, 0.5342, 0.4062, 0.466, 0.4375, 0.4661, 0.4375, 0.5339, 0.4062, 0.534, 0.4688, 0.5338, 0.4375, 0.5339, 0.4375, 0.4661, 0.4688, 0.4662, 0.5, 0.4662, 0.5312, 0.4662, 0.5312, 0.5338, 0.5, 0.5338, 0.5625, 0.4661, 0.5938, 0.466, 0.5938, 0.534, 0.5625, 0.5339, 0.625, 0.4659, 0.6562, 0.4658, 0.6562, 0.5342, 0.625, 0.5341, 0.6875, 0.4657, 0.7188, 0.4657, 0.7188, 0.5343, 0.6875, 0.5343, 0.75, 0.4656, 0.7812, 0.4657, 0.7812, 0.5343, 0.75, 0.5344, 0.8125, 0.4657, 0.8438, 0.4658, 0.8438, 0.5342, 0.8125, 0.5343, 0.875, 0.4659, 0.9062, 0.466, 0.9062, 0.534, 0.875, 0.5341, 0.9375, 0.4661, 0.9688, 0.4662, 0.9688, 0.5338, 0.9375, 0.5339, 0.0, 0.4662, 0.03125, 0.4662, 0.03125, 0.5338, 0.0, 0.5338, 0.0625, 0.4661, 0.09375, 0.466, 0.09375, 0.534, 0.0625, 0.5339, 0.125, 0.4659, 0.1562, 0.4658, 0.1562, 0.5342, 0.125, 0.5341, 0.1875, 0.4657, 0.2188, 0.4657, 0.2188, 0.5343, 0.1875, 0.5343, 0.25, 0.4656, 0.2812, 0.4657, 0.2812, 0.5343, 0.25, 0.5344, 0.3125, 0.4657, 0.3438, 0.4658, 0.3438, 0.5342, 0.3125, 0.5343, 0.375, 0.4659, 0.4062, 0.466, 0.4062, 0.534, 0.375, 0.5341, 0.5, 0.5338, 0.4688, 0.5338, 0.4688, 0.4662, 0.5, 0.4662, 0.5, 0.5338, 0.5312, 0.5338, 0.5312, 0.5833, 0.5, 0.5833, 0.4688, 0.02992, 0.4375, 0.02996, 0.4377, -1.11e-16, 0.4688, -1.11e-16, 0.5312, -1.11e-16, 0.5623, -1.11e-16, 0.5625, 0.02996, 0.5312, 0.02992, 0.5938, -1.11e-16, 0.624, -1.11e-16, 0.625, 0.03004, 0.5938, 0.02999, 0.6562, -1.11e-16, 0.687, -1.11e-16, 0.6875, 0.03012, 0.6562, 0.03008, 0.7188, -1.11e-16, 0.75, -1.11e-16, 0.75, 0.03014, 0.7188, 0.03013, 0.7815, -1.11e-16, 0.8125, -1.11e-16, 0.8125, 0.03012, 0.7812, 0.03013, 0.8449, -1.11e-16, 0.875, -1.11e-16, 0.875, 0.03004, 0.8438, 0.03008, 0.9076, -1.11e-16, 0.9375, -1.11e-16, 0.9375, 0.02996, 0.9062, 0.02999, 0.9688, -1.11e-16, 1.0, -1.11e-16, 1.0, 0.02992, 0.9688, 0.02992, 0.03125, -1.11e-16, 0.06225, -1.11e-16, 0.0625, 0.02996, 0.03125, 0.02992, 0.09375, -1.11e-16, 0.124, -1.11e-16, 0.125, 0.03004, 0.09375, 0.02999, 0.1562, -1.11e-16, 0.187, -1.11e-16, 0.1875, 0.03012, 0.1562, 0.03008, 0.2188, -1.11e-16, 0.25, -1.11e-16, 0.25, 0.03014, 0.2188, 0.03013, 0.2815, -1.11e-16, 0.3125, -1.11e-16, 0.3125, 0.03012, 0.2812, 0.03013, 0.3449, -1.11e-16, 0.375, -1.11e-16, 0.375, 0.03004, 0.3438, 0.03008, 0.4076, -1.11e-16, 0.4375, -1.11e-16, 0.4375, 0.02996, 0.4062, 0.02999, 0.5, 0.02992, 0.4688, 0.02992, 0.4688, -1.11e-16, 0.5, -1.11e-16, 0.5, -1.11e-16, 0.5312, -1.11e-16, 0.5312, 0.02992, 0.5, 0.02992, 0.5625, -1.11e-16, 0.5924, -1.11e-16, 0.5938, 0.02999, 0.5625, 0.02996, 0.625, -1.11e-16, 0.6551, -1.11e-16, 0.6562, 0.03008, 0.625, 0.03004, 0.6875, -1.11e-16, 0.7185, -1.11e-16, 0.7188, 0.03013, 0.6875, 0.03012, 0.75, -1.11e-16, 0.7812, -1.11e-16, 0.7812, 0.03013, 0.75, 0.03014, 0.813, -1.11e-16, 0.8438, -1.11e-16, 0.8437, 0.03008, 0.8125, 0.03012, 0.876, -1.11e-16, 0.9062, -1.11e-16, 0.9062, 0.02999, 0.875, 0.03004, 0.9377, -1.11e-16, 0.9688, -1.11e-16, 0.9688, 0.02992, 0.9375, 0.02996, 0.0, -1.11e-16, 0.03119, -1.11e-16, 0.03125, 0.02992, 0.0, 0.02992, 0.0625, -1.11e-16, 0.09243, -1.11e-16, 0.09375, 0.02999, 0.0625, 0.02996, 0.125, -1.11e-16, 0.1551, -1.11e-16, 0.1562, 0.03008, 0.125, 0.03004, 0.1875, -1.11e-16, 0.2185, -1.11e-16, 0.2188, 0.03013, 0.1875, 0.03012, 0.25, -1.11e-16, 0.2812, -1.11e-16, 0.2812, 0.03013, 0.25, 0.03014, 0.313, -1.11e-16, 0.3438, -1.11e-16, 0.3438, 0.03008, 0.3125, 0.03012, 0.376, -1.11e-16, 0.4062, -1.11e-16, 0.4062, 0.02999, 0.375, 0.03004, 0.5, 0.9167, 0.5312, 0.9167, 0.5312, 0.9701, 0.5, 0.9701])
me_cube.materials.append(mat_key)
me_cube.use_remesh_fix_poles = True
me_cube.use_remesh_preserve_attributes = False
me_cube.update()

# ---- objects
ob_key = bpy.data.objects.new('Key', me_cube)

# ---- transforms, parenting, visibility, modifiers, constraints
ob_key.location = (0.0, 0.0, 0.0)

# ---- collection membership
col_key.objects.link(ob_key)

# ---- scene / render settings (as saved in the file)
scene.frame_start = 1; scene.frame_end = 250; scene.frame_set(23)
scene.render.engine = 'BLENDER_EEVEE_NEXT'
scene.cycles.use_denoising = False
scene.cycles.samples = 128
scene.cycles.sampling_pattern = 'TABULATED_SOBOL'
scene.cycles.use_adaptive_sampling = False
scene.cycles.use_light_tree = False
scene.view_settings.view_transform = 'Filmic'
bpy.context.view_layer.update()

# ---- added for rendering (the .blend has no active camera and no usable light): camera, sun
cam_auto = bpy.data.cameras.new('AutoCamera')
cam_auto.lens = 50.0
cam_auto.sensor_width = 36.0
cam_auto.clip_end = 1000.0
ob_auto_camera = bpy.data.objects.new('AutoCamera', cam_auto)
scene.collection.objects.link(ob_auto_camera)
ob_auto_camera.location = (0.493976, -0.553777, 0.369185)
ob_auto_camera.rotation_euler = (1.09748, -7.21219e-08, 0.694738)
scene.camera = ob_auto_camera
light_auto_sun = bpy.data.lights.new('AutoSun', 'SUN')
light_auto_sun.energy = 3.0
light_auto_sun.angle = 0.0523599
ob_auto_sun = bpy.data.objects.new('AutoSun', light_auto_sun)
scene.collection.objects.link(ob_auto_sun)
ob_auto_sun.rotation_euler = (0.872665, 0.174533, 0.523599)
bpy.context.view_layer.update()
